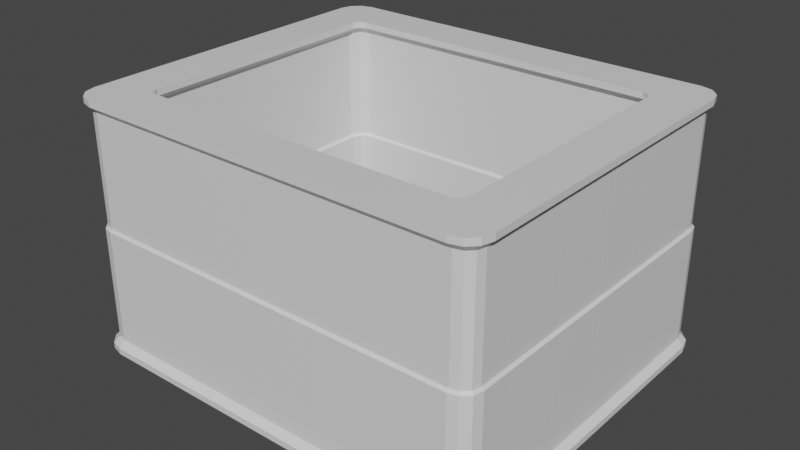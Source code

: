 # Source: vault.blend  (saved by Blender 2.82.7; exported with 4.5.12 LTS)
import bpy
from mathutils import Matrix  # noqa: F401  (used for matrix-valued properties, if any)

bpy.ops.wm.read_factory_settings(use_empty=True)
scene = bpy.context.scene
scene.name = 'Scene'

# ---- collections
col_collection = bpy.data.collections.new('Collection'); scene.collection.children.link(col_collection)

# ---- materials (node trees are filled in below, after node groups)
mat_material = bpy.data.materials.new('Material')
mat_material.alpha_threshold = 0.0
mat_material.use_transparent_shadow = False
mat_material.line_color = (0.0, 0.0, 0.0, 1.0)

# ---- material node trees
mat_material.use_nodes = True; mat_material.node_tree.nodes.clear()
_N = mat_material.node_tree.nodes; _L = mat_material.node_tree.links
n0 = _N.new('ShaderNodeOutputMaterial'); n0.name = 'Material Output'; n0.location = (300, 300)
n1 = _N.new('ShaderNodeBsdfPrincipled'); n1.name = 'Principled BSDF'; n1.location = (10, 300)
n1.distribution = 'GGX'
n1.subsurface_method = 'BURLEY'
n1.inputs[2].default_value = 0.4
n1.inputs[3].default_value = 1.45
n1.inputs[27].default_value = (0.0, 0.0, 0.0, 1.0)
n1.inputs[28].default_value = 1.0
_L.new(n1.outputs[0], n0.inputs[0])
n0.is_active_output = True

# ---- world
world_world = bpy.data.worlds.new('World'); scene.world = world_world
world_world.use_nodes = True; world_world.node_tree.nodes.clear()
_N = world_world.node_tree.nodes; _L = world_world.node_tree.links
n0 = _N.new('ShaderNodeOutputWorld'); n0.name = 'World Output'; n0.location = (300, 300)
n1 = _N.new('ShaderNodeBackground'); n1.name = 'Background'; n1.location = (10, 300)
n1.inputs[0].default_value = (0.05088, 0.05088, 0.05088, 1.0)
_L.new(n1.outputs[0], n0.inputs[0])
n0.is_active_output = True
world_world.color = (0.05088, 0.05088, 0.05088)
world_world.use_sun_shadow = False
world_world.sun_shadow_jitter_overblur = 0.0

# ---- meshes
me_cube = bpy.data.meshes.new('Cube')
me_cube.from_pydata([(0.15, 0.25, -0.15), (-0.15, -0.25, -0.15), (0.18, -0.25, 1.75), (-0.18, -0.25, 1.75), (0.15, -0.25, -0.15), (-0.13, 0.25, 1.65), (-0.13, -0.25, 1.65), (0.13, 0.25, 0.77), (0.13, -0.25, 0.77), (-0.2, -0.25, -0.2), (-0.18, -0.25, 1.7), (-0.18, 0.25, 1.75), (-0.2, -0.25, -0.25), (0.15, -0.25, 0.75), (0.2, -0.25, -0.2), (0.18, 0.25, 1.75), (0.2, -0.25, -0.25), (0.18, -0.25, 1.7), (0.18, 0.25, 1.7), (-0.15, 0.25, 0.75), (-0.15, -0.25, 0.75), (0.13, 0.25, 1.65), (0.13, -0.25, 1.65), (-0.13, -0.25, 0.77), (-0.15, 0.25, -0.15), (-0.13, 0.25, 0.77), (0.2, 0.25, -0.2), (0.2, 0.25, -0.25), (-0.2, 0.25, -0.2), (-0.2, 0.25, -0.25), (-0.18, 0.25, 1.7), (0.15, 0.25, 0.75)], [], [(1, 24, 28, 9), (15, 11, 3, 2), (29, 27, 16, 12), (25, 23, 6, 5), (30, 10, 3, 11), (9, 28, 29, 12), (5, 6, 10, 30), (4, 0, 31, 13), (26, 14, 16, 27), (22, 21, 18, 17), (0, 4, 14, 26), (13, 31, 7, 8), (24, 1, 20, 19), (17, 18, 15, 2), (19, 20, 23, 25), (8, 7, 21, 22), (2, 3, 10, 17), (8, 22, 6, 23), (20, 1, 4, 13), (13, 8, 23, 20), (1, 9, 14, 4), (12, 16, 14, 9), (11, 15, 18, 30), (25, 5, 21, 7), (31, 0, 24, 19), (19, 25, 7, 31), (0, 26, 28, 24), (27, 29, 28, 26), (10, 6, 22, 17), (5, 30, 18, 21)])
_uv = me_cube.uv_layers.new(name='UVMap')
_uv.uv.foreach_set('vector', [0.375, 1.0, 0.375, 0.25, 0.375, 0.25, 0.375, 1.0, 0.625, 0.5, 0.875, 0.5, 0.875, 0.75, 0.625, 0.75, 0.125, 0.5, 0.375, 0.5, 0.375, 0.75, 0.125, 0.75, 0.375, 0.25, 0.375, 1.0, 0.375, 1.0, 0.375, 0.25, 0.625, 0.25, 0.625, 0.0, 0.625, 0.0, 0.625, 0.25, 0.375, 0.0, 0.375, 0.25, 0.375, 0.25, 0.375, 0.0, 0.375, 0.25, 0.375, 1.0, 0.625, 0.0, 0.625, 0.25, 0.375, 0.25, 0.375, 1.0, 0.375, 1.0, 0.375, 0.25, 0.375, 0.5, 0.375, 0.75, 0.375, 0.75, 0.375, 0.5, 0.375, 0.25, 0.375, 1.0, 0.625, 0.0, 0.625, 0.25, 0.375, 0.5, 0.375, 0.75, 0.375, 0.75, 0.375, 0.5, 0.375, 0.25, 0.375, 1.0, 0.375, 1.0, 0.375, 0.25, 0.375, 0.25, 0.375, 1.0, 0.375, 1.0, 0.375, 0.25, 0.625, 0.25, 0.625, 0.0, 0.625, 0.0, 0.625, 0.25, 0.375, 0.25, 0.375, 1.0, 0.375, 1.0, 0.375, 0.25, 0.375, 0.25, 0.375, 1.0, 0.375, 1.0, 0.375, 0.25, 0.625, 0.25, 0.625, 0.0, 0.625, 0.0, 0.625, 0.25, 0.375, 0.25, 0.375, 0.25, 0.375, 1.0, 0.375, 1.0, 0.375, 1.0, 0.375, 1.0, 0.375, 0.25, 0.375, 0.25, 0.375, 0.25, 0.375, 0.25, 0.375, 1.0, 0.375, 1.0, 0.375, 1.0, 0.375, 1.0, 0.375, 0.75, 0.375, 0.25, 0.125, 0.75, 0.375, 0.75, 0.375, 0.75, 0.375, 1.0, 0.625, 0.25, 0.625, 0.0, 0.625, 0.0, 0.625, 0.25, 0.375, 0.25, 0.375, 0.25, 0.375, 1.0, 0.375, 1.0, 0.375, 1.0, 0.375, 1.0, 0.375, 0.25, 0.375, 0.25, 0.375, 0.25, 0.375, 0.25, 0.375, 1.0, 0.375, 1.0, 0.375, 1.0, 0.375, 1.0, 0.375, 0.75, 0.375, 0.25, 0.125, 0.75, 0.375, 0.75, 0.375, 0.75, 0.375, 1.0, 0.625, 0.0, 0.375, 1.0, 0.375, 0.25, 0.625, 0.25, 0.375, 0.25, 0.625, 0.25, 0.625, 0.0, 0.375, 1.0])
me_cube.materials.append(mat_material)
me_cube.use_remesh_preserve_volume = False
me_cube.use_remesh_preserve_attributes = False
me_cube.use_mirror_vertex_groups = False
me_cube.update()
me_cube_005 = bpy.data.meshes.new('Cube.005')
me_cube_005.from_pydata([(0.15, -0.25, -0.15), (-0.13, -0.25, 1.65), (0.13, -0.25, 0.77), (-0.18, -0.25, 1.75), (0.18, -0.25, 1.75), (0.18, -0.25, 1.7), (-0.15, -0.25, 0.75), (0.13, -0.25, 1.65), (-0.15, -0.25, -0.15), (-0.13, -0.25, 0.77), (0.2, -0.25, -0.2), (0.2, -0.25, -0.25), (-0.2, -0.25, -0.2), (-0.2, -0.25, -0.25), (-0.18, -0.25, 1.7), (0.15, -0.25, 0.75), (-0.13, 0.0, 1.65), (-0.18, 0.0, 1.75), (-0.15, 0.0, 0.75), (-0.15, 0.0, -0.15), (-0.13, 0.0, 0.77), (-0.2, 0.0, -0.2), (-0.2, 0.0, -0.25), (-0.18, 0.0, 1.7), (0.1793, -0.1793, -0.15), (0.1651, -0.1651, 0.77), (0.2005, -0.2005, 1.75), (0.2005, -0.2005, 1.7), (0.1651, -0.1651, 1.65), (0.2146, -0.2146, -0.2), (0.2146, -0.2146, -0.25), (0.1793, -0.1793, 0.75), (0.25, -0.15, -0.15), (0.25, -0.13, 0.77), (0.25, -0.18, 1.75), (0.25, -0.18, 1.7), (0.25, -0.13, 1.65), (0.25, -0.2, -0.2), (0.25, -0.2, -0.25), (0.25, -0.15, 0.75), (-0.1126, 0.065, 1.65), (-0.1559, 0.09, 1.75), (-0.1299, 0.075, 0.75), (-0.1299, 0.075, -0.15), (-0.1126, 0.065, 0.77), (-0.1732, 0.1, -0.2), (-0.1732, 0.1, -0.25), (-0.1559, 0.09, 1.7), (-0.065, 0.1126, 1.65), (-0.09, 0.1559, 1.75), (-0.075, 0.1299, 0.75), (-0.075, 0.1299, -0.15), (-0.065, 0.1126, 0.77), (-0.1, 0.1732, -0.2), (-0.1, 0.1732, -0.25), (-0.09, 0.1559, 1.7), (7.451e-09, 0.13, 1.65), (0.0, 0.18, 1.75), (7.451e-09, 0.15, 0.75), (7.451e-09, 0.15, -0.15), (7.451e-09, 0.13, 0.77), (0.0, 0.2, -0.2), (0.0, 0.2, -0.25), (0.0, 0.18, 1.7), (0.25, 0.13, 1.65), (0.25, 0.18, 1.75), (0.25, 0.15, 0.75), (0.25, 0.15, -0.15), (0.25, 0.13, 0.77), (0.25, 0.2, -0.2), (0.25, 0.2, -0.25), (0.25, 0.18, 1.7)], [], [(3, 4, 5, 14), (9, 1, 7, 2), (15, 0, 8, 6), (6, 9, 2, 15), (0, 10, 12, 8), (11, 13, 12, 10), (1, 14, 5, 7), (6, 8, 19, 18), (3, 14, 23, 17), (9, 6, 18, 20), (12, 13, 22, 21), (1, 9, 20, 16), (8, 12, 21, 19), (14, 1, 16, 23), (11, 10, 29, 30), (5, 4, 26, 27), (0, 15, 31, 24), (2, 7, 28, 25), (15, 2, 25, 31), (7, 5, 27, 28), (10, 0, 24, 29), (25, 28, 36, 33), (31, 25, 33, 39), (30, 29, 37, 38), (28, 27, 35, 36), (29, 24, 32, 37), (24, 31, 39, 32), (27, 26, 34, 35), (17, 23, 47, 41), (19, 21, 45, 43), (21, 22, 46, 45), (18, 19, 43, 42), (16, 20, 44, 40), (23, 16, 40, 47), (20, 18, 42, 44), (40, 44, 52, 48), (47, 40, 48, 55), (44, 42, 50, 52), (41, 47, 55, 49), (43, 45, 53, 51), (45, 46, 54, 53), (42, 43, 51, 50), (52, 50, 58, 60), (49, 55, 63, 57), (51, 53, 61, 59), (53, 54, 62, 61), (50, 51, 59, 58), (48, 52, 60, 56), (55, 48, 56, 63), (60, 58, 66, 68), (57, 63, 71, 65), (59, 61, 69, 67), (61, 62, 70, 69), (58, 59, 67, 66), (56, 60, 68, 64), (63, 56, 64, 71), (35, 34, 65, 71), (36, 64, 68, 33), (36, 35, 71, 64), (39, 66, 67, 32), (33, 68, 66, 39), (38, 37, 69, 70), (32, 67, 69, 37), (4, 3, 17, 26), (26, 57, 65, 34), (17, 41, 26), (57, 26, 49), (41, 49, 26), (13, 11, 22), (70, 62, 38), (38, 62, 54, 30), (30, 46, 22, 11), (46, 30, 54)])
_uv = me_cube_005.uv_layers.new(name='UVMap')
_uv.uv.foreach_set('vector', [0.625, 0.25, 0.625, 0.0, 0.625, 0.0, 0.625, 0.25, 0.375, 0.25, 0.375, 0.25, 0.375, 1.0, 0.375, 1.0, 0.375, 1.0, 0.375, 1.0, 0.375, 0.25, 0.375, 0.25, 0.375, 0.25, 0.375, 0.25, 0.375, 1.0, 0.375, 1.0, 0.375, 1.0, 0.375, 1.0, 0.375, 0.75, 0.375, 0.25, 0.125, 0.75, 0.375, 0.75, 0.375, 0.75, 0.375, 1.0, 0.375, 0.25, 0.625, 0.25, 0.625, 0.0, 0.375, 1.0, 0.375, 0.25, 0.375, 0.25, 0.375, 0.25, 0.375, 0.25, 0.625, 0.25, 0.625, 0.25, 0.625, 0.25, 0.625, 0.25, 0.375, 0.25, 0.375, 0.25, 0.375, 0.25, 0.375, 0.25, 0.375, 0.75, 0.375, 0.75, 0.375, 0.75, 0.375, 0.75, 0.375, 0.25, 0.375, 0.25, 0.375, 0.25, 0.375, 0.25, 0.375, 0.25, 0.375, 0.75, 0.375, 0.75, 0.375, 0.25, 0.625, 0.25, 0.375, 0.25, 0.375, 0.25, 0.625, 0.25, 0.125, 0.75, 0.375, 1.0, 0.375, 1.0, 0.125, 0.75, 0.625, 0.0, 0.625, 0.0, 0.625, 0.0, 0.625, 0.0, 0.375, 1.0, 0.375, 1.0, 0.375, 1.0, 0.375, 1.0, 0.375, 1.0, 0.375, 1.0, 0.375, 1.0, 0.375, 1.0, 0.375, 1.0, 0.375, 1.0, 0.375, 1.0, 0.375, 1.0, 0.375, 1.0, 0.625, 0.0, 0.625, 0.0, 0.375, 1.0, 0.375, 1.0, 0.375, 1.0, 0.375, 1.0, 0.375, 1.0, 0.375, 1.0, 0.375, 1.0, 0.375, 1.0, 0.375, 1.0, 0.375, 1.0, 0.375, 1.0, 0.375, 1.0, 0.375, 1.0, 0.125, 0.75, 0.375, 1.0, 0.375, 1.0, 0.125, 0.75, 0.375, 1.0, 0.625, 0.0, 0.625, 0.0, 0.375, 1.0, 0.375, 1.0, 0.375, 1.0, 0.375, 1.0, 0.375, 1.0, 0.375, 1.0, 0.375, 1.0, 0.375, 1.0, 0.375, 1.0, 0.625, 0.0, 0.625, 0.0, 0.625, 0.0, 0.625, 0.0, 0.625, 0.25, 0.625, 0.25, 0.625, 0.25, 0.625, 0.25, 0.375, 0.25, 0.375, 0.75, 0.375, 0.75, 0.375, 0.25, 0.375, 0.75, 0.375, 0.75, 0.375, 0.75, 0.375, 0.75, 0.375, 0.25, 0.375, 0.25, 0.375, 0.25, 0.375, 0.25, 0.375, 0.25, 0.375, 0.25, 0.375, 0.25, 0.375, 0.25, 0.625, 0.25, 0.375, 0.25, 0.375, 0.25, 0.625, 0.25, 0.375, 0.25, 0.375, 0.25, 0.375, 0.25, 0.375, 0.25, 0.375, 0.25, 0.375, 0.25, 0.375, 0.25, 0.375, 0.25, 0.625, 0.25, 0.375, 0.25, 0.375, 0.25, 0.625, 0.25, 0.375, 0.25, 0.375, 0.25, 0.375, 0.25, 0.375, 0.25, 0.625, 0.25, 0.625, 0.25, 0.625, 0.25, 0.625, 0.25, 0.375, 0.25, 0.375, 0.75, 0.375, 0.75, 0.375, 0.25, 0.375, 0.75, 0.375, 0.75, 0.375, 0.75, 0.375, 0.75, 0.375, 0.25, 0.375, 0.25, 0.375, 0.25, 0.375, 0.25, 0.375, 0.25, 0.375, 0.25, 0.375, 0.25, 0.375, 0.25, 0.625, 0.25, 0.625, 0.25, 0.625, 0.25, 0.625, 0.25, 0.375, 0.25, 0.375, 0.75, 0.375, 0.75, 0.375, 0.25, 0.375, 0.75, 0.375, 0.75, 0.375, 0.75, 0.375, 0.75, 0.375, 0.25, 0.375, 0.25, 0.375, 0.25, 0.375, 0.25, 0.375, 0.25, 0.375, 0.25, 0.375, 0.25, 0.375, 0.25, 0.625, 0.25, 0.375, 0.25, 0.375, 0.25, 0.625, 0.25, 0.375, 0.25, 0.375, 0.25, 0.375, 0.25, 0.375, 0.25, 0.625, 0.25, 0.625, 0.25, 0.625, 0.25, 0.625, 0.25, 0.375, 0.25, 0.375, 0.75, 0.375, 0.75, 0.375, 0.25, 0.375, 0.75, 0.375, 0.75, 0.375, 0.75, 0.375, 0.75, 0.375, 0.25, 0.375, 0.25, 0.375, 0.25, 0.375, 0.25, 0.375, 0.25, 0.375, 0.25, 0.375, 0.25, 0.375, 0.25, 0.625, 0.25, 0.375, 0.25, 0.375, 0.25, 0.625, 0.25, 0.625, 0.0, 0.625, 0.0, 0.625, 0.25, 0.625, 0.25, 0.375, 1.0, 0.375, 0.25, 0.375, 0.25, 0.375, 1.0, 0.375, 1.0, 0.625, 0.0, 0.625, 0.25, 0.375, 0.25, 0.375, 1.0, 0.375, 0.25, 0.375, 0.25, 0.375, 1.0, 0.375, 1.0, 0.375, 0.25, 0.375, 0.25, 0.375, 1.0, 0.125, 0.75, 0.375, 1.0, 0.375, 0.75, 0.375, 0.75, 0.375, 1.0, 0.375, 0.25, 0.375, 0.75, 0.375, 1.0, 0.625, 0.0, 0.625, 0.25, 0.625, 0.25, 0.625, 0.0, 0.625, 0.0, 0.625, 0.25, 0.625, 0.25, 0.625, 0.0, 0.625, 0.25, 0.625, 0.25, 0.625, 0.0, 0.625, 0.25, 0.625, 0.0, 0.625, 0.25, 0.625, 0.25, 0.625, 0.25, 0.625, 0.0, 0.375, 0.75, 0.125, 0.75, 0.375, 0.75, 0.375, 0.75, 0.375, 0.75, 0.125, 0.75, 0.125, 0.75, 0.375, 0.75, 0.375, 0.75, 0.125, 0.75, 0.125, 0.75, 0.375, 0.75, 0.375, 0.75, 0.125, 0.75, 0.375, 0.75, 0.125, 0.75, 0.375, 0.75])
me_cube_005.materials.append(mat_material)
me_cube_005.use_remesh_preserve_volume = False
me_cube_005.use_remesh_preserve_attributes = False
me_cube_005.use_mirror_vertex_groups = False
me_cube_005.update()
me_cube_006 = bpy.data.meshes.new('Cube.006')
me_cube_006.from_pydata([(0.15, 0.25, -0.15), (-0.15, -0.25, -0.15), (0.18, -0.25, 1.75), (-0.18, -0.25, 1.75), (0.15, -0.25, -0.15), (-0.13, 0.25, 1.65), (-0.13, -0.25, 1.65), (0.13, 0.25, 0.77), (0.13, -0.25, 0.77), (-0.2, -0.25, -0.2), (-0.18, -0.25, 1.7), (-0.18, 0.25, 1.75), (-0.2, -0.25, -0.25), (0.15, -0.25, 0.75), (0.2, -0.25, -0.2), (0.18, 0.25, 1.75), (0.2, -0.25, -0.25), (0.18, -0.25, 1.7), (0.18, 0.25, 1.7), (-0.15, 0.25, 0.75), (-0.15, -0.25, 0.75), (0.13, 0.25, 1.65), (0.13, -0.25, 1.65), (-0.13, -0.25, 0.77), (-0.15, 0.25, -0.15), (-0.13, 0.25, 0.77), (0.2, 0.25, -0.2), (0.2, 0.25, -0.25), (-0.2, 0.25, -0.2), (-0.2, 0.25, -0.25), (-0.18, 0.25, 1.7), (0.15, 0.25, 0.75)], [], [(1, 24, 28, 9), (15, 11, 3, 2), (29, 27, 16, 12), (25, 23, 6, 5), (30, 10, 3, 11), (9, 28, 29, 12), (5, 6, 10, 30), (4, 0, 31, 13), (26, 14, 16, 27), (22, 21, 18, 17), (0, 4, 14, 26), (13, 31, 7, 8), (24, 1, 20, 19), (17, 18, 15, 2), (19, 20, 23, 25), (8, 7, 21, 22), (2, 3, 10, 17), (8, 22, 6, 23), (20, 1, 4, 13), (13, 8, 23, 20), (1, 9, 14, 4), (12, 16, 14, 9), (11, 15, 18, 30), (25, 5, 21, 7), (31, 0, 24, 19), (19, 25, 7, 31), (0, 26, 28, 24), (27, 29, 28, 26), (10, 6, 22, 17), (5, 30, 18, 21)])
_uv = me_cube_006.uv_layers.new(name='UVMap')
_uv.uv.foreach_set('vector', [0.375, 1.0, 0.375, 0.25, 0.375, 0.25, 0.375, 1.0, 0.625, 0.5, 0.875, 0.5, 0.875, 0.75, 0.625, 0.75, 0.125, 0.5, 0.375, 0.5, 0.375, 0.75, 0.125, 0.75, 0.375, 0.25, 0.375, 1.0, 0.375, 1.0, 0.375, 0.25, 0.625, 0.25, 0.625, 0.0, 0.625, 0.0, 0.625, 0.25, 0.375, 0.0, 0.375, 0.25, 0.375, 0.25, 0.375, 0.0, 0.375, 0.25, 0.375, 1.0, 0.625, 0.0, 0.625, 0.25, 0.375, 0.25, 0.375, 1.0, 0.375, 1.0, 0.375, 0.25, 0.375, 0.5, 0.375, 0.75, 0.375, 0.75, 0.375, 0.5, 0.375, 0.25, 0.375, 1.0, 0.625, 0.0, 0.625, 0.25, 0.375, 0.5, 0.375, 0.75, 0.375, 0.75, 0.375, 0.5, 0.375, 0.25, 0.375, 1.0, 0.375, 1.0, 0.375, 0.25, 0.375, 0.25, 0.375, 1.0, 0.375, 1.0, 0.375, 0.25, 0.625, 0.25, 0.625, 0.0, 0.625, 0.0, 0.625, 0.25, 0.375, 0.25, 0.375, 1.0, 0.375, 1.0, 0.375, 0.25, 0.375, 0.25, 0.375, 1.0, 0.375, 1.0, 0.375, 0.25, 0.625, 0.25, 0.625, 0.0, 0.625, 0.0, 0.625, 0.25, 0.375, 0.25, 0.375, 0.25, 0.375, 1.0, 0.375, 1.0, 0.375, 1.0, 0.375, 1.0, 0.375, 0.25, 0.375, 0.25, 0.375, 0.25, 0.375, 0.25, 0.375, 1.0, 0.375, 1.0, 0.375, 1.0, 0.375, 1.0, 0.375, 0.75, 0.375, 0.25, 0.125, 0.75, 0.375, 0.75, 0.375, 0.75, 0.375, 1.0, 0.625, 0.25, 0.625, 0.0, 0.625, 0.0, 0.625, 0.25, 0.375, 0.25, 0.375, 0.25, 0.375, 1.0, 0.375, 1.0, 0.375, 1.0, 0.375, 1.0, 0.375, 0.25, 0.375, 0.25, 0.375, 0.25, 0.375, 0.25, 0.375, 1.0, 0.375, 1.0, 0.375, 1.0, 0.375, 1.0, 0.375, 0.75, 0.375, 0.25, 0.125, 0.75, 0.375, 0.75, 0.375, 0.75, 0.375, 1.0, 0.625, 0.0, 0.375, 1.0, 0.375, 0.25, 0.625, 0.25, 0.375, 0.25, 0.625, 0.25, 0.625, 0.0, 0.375, 1.0])
me_cube_006.materials.append(mat_material)
me_cube_006.use_remesh_preserve_volume = False
me_cube_006.use_remesh_preserve_attributes = False
me_cube_006.use_mirror_vertex_groups = False
me_cube_006.update()
me_cube_007 = bpy.data.meshes.new('Cube.007')
me_cube_007.from_pydata([(0.15, 0.25, -0.15), (-0.15, -0.25, -0.15), (0.18, -0.25, 1.75), (-0.18, -0.25, 1.75), (0.15, -0.25, -0.15), (-0.13, 0.25, 1.65), (-0.13, -0.25, 1.65), (0.13, 0.25, 0.77), (0.13, -0.25, 0.77), (-0.2, -0.25, -0.2), (-0.18, -0.25, 1.7), (-0.18, 0.25, 1.75), (-0.2, -0.25, -0.25), (0.15, -0.25, 0.75), (0.2, -0.25, -0.2), (0.18, 0.25, 1.75), (0.2, -0.25, -0.25), (0.18, -0.25, 1.7), (0.18, 0.25, 1.7), (-0.15, 0.25, 0.75), (-0.15, -0.25, 0.75), (0.13, 0.25, 1.65), (0.13, -0.25, 1.65), (-0.13, -0.25, 0.77), (-0.15, 0.25, -0.15), (-0.13, 0.25, 0.77), (0.2, 0.25, -0.2), (0.2, 0.25, -0.25), (-0.2, 0.25, -0.2), (-0.2, 0.25, -0.25), (-0.18, 0.25, 1.7), (0.15, 0.25, 0.75)], [], [(1, 24, 28, 9), (15, 11, 3, 2), (29, 27, 16, 12), (25, 23, 6, 5), (30, 10, 3, 11), (9, 28, 29, 12), (5, 6, 10, 30), (4, 0, 31, 13), (26, 14, 16, 27), (22, 21, 18, 17), (0, 4, 14, 26), (13, 31, 7, 8), (24, 1, 20, 19), (17, 18, 15, 2), (19, 20, 23, 25), (8, 7, 21, 22), (2, 3, 10, 17), (8, 22, 6, 23), (20, 1, 4, 13), (13, 8, 23, 20), (1, 9, 14, 4), (12, 16, 14, 9), (11, 15, 18, 30), (25, 5, 21, 7), (31, 0, 24, 19), (19, 25, 7, 31), (0, 26, 28, 24), (27, 29, 28, 26), (10, 6, 22, 17), (5, 30, 18, 21)])
_uv = me_cube_007.uv_layers.new(name='UVMap')
_uv.uv.foreach_set('vector', [0.375, 1.0, 0.375, 0.25, 0.375, 0.25, 0.375, 1.0, 0.625, 0.5, 0.875, 0.5, 0.875, 0.75, 0.625, 0.75, 0.125, 0.5, 0.375, 0.5, 0.375, 0.75, 0.125, 0.75, 0.375, 0.25, 0.375, 1.0, 0.375, 1.0, 0.375, 0.25, 0.625, 0.25, 0.625, 0.0, 0.625, 0.0, 0.625, 0.25, 0.375, 0.0, 0.375, 0.25, 0.375, 0.25, 0.375, 0.0, 0.375, 0.25, 0.375, 1.0, 0.625, 0.0, 0.625, 0.25, 0.375, 0.25, 0.375, 1.0, 0.375, 1.0, 0.375, 0.25, 0.375, 0.5, 0.375, 0.75, 0.375, 0.75, 0.375, 0.5, 0.375, 0.25, 0.375, 1.0, 0.625, 0.0, 0.625, 0.25, 0.375, 0.5, 0.375, 0.75, 0.375, 0.75, 0.375, 0.5, 0.375, 0.25, 0.375, 1.0, 0.375, 1.0, 0.375, 0.25, 0.375, 0.25, 0.375, 1.0, 0.375, 1.0, 0.375, 0.25, 0.625, 0.25, 0.625, 0.0, 0.625, 0.0, 0.625, 0.25, 0.375, 0.25, 0.375, 1.0, 0.375, 1.0, 0.375, 0.25, 0.375, 0.25, 0.375, 1.0, 0.375, 1.0, 0.375, 0.25, 0.625, 0.25, 0.625, 0.0, 0.625, 0.0, 0.625, 0.25, 0.375, 0.25, 0.375, 0.25, 0.375, 1.0, 0.375, 1.0, 0.375, 1.0, 0.375, 1.0, 0.375, 0.25, 0.375, 0.25, 0.375, 0.25, 0.375, 0.25, 0.375, 1.0, 0.375, 1.0, 0.375, 1.0, 0.375, 1.0, 0.375, 0.75, 0.375, 0.25, 0.125, 0.75, 0.375, 0.75, 0.375, 0.75, 0.375, 1.0, 0.625, 0.25, 0.625, 0.0, 0.625, 0.0, 0.625, 0.25, 0.375, 0.25, 0.375, 0.25, 0.375, 1.0, 0.375, 1.0, 0.375, 1.0, 0.375, 1.0, 0.375, 0.25, 0.375, 0.25, 0.375, 0.25, 0.375, 0.25, 0.375, 1.0, 0.375, 1.0, 0.375, 1.0, 0.375, 1.0, 0.375, 0.75, 0.375, 0.25, 0.125, 0.75, 0.375, 0.75, 0.375, 0.75, 0.375, 1.0, 0.625, 0.0, 0.375, 1.0, 0.375, 0.25, 0.625, 0.25, 0.375, 0.25, 0.625, 0.25, 0.625, 0.0, 0.375, 1.0])
me_cube_007.materials.append(mat_material)
me_cube_007.use_remesh_preserve_volume = False
me_cube_007.use_remesh_preserve_attributes = False
me_cube_007.use_mirror_vertex_groups = False
me_cube_007.update()
me_cube_008 = bpy.data.meshes.new('Cube.008')
me_cube_008.from_pydata([(0.15, 0.25, -0.15), (-0.15, -0.25, -0.15), (0.18, -0.25, 1.75), (-0.18, -0.25, 1.75), (0.15, -0.25, -0.15), (-0.13, 0.25, 1.65), (-0.13, -0.25, 1.65), (0.13, 0.25, 0.77), (0.13, -0.25, 0.77), (-0.2, -0.25, -0.2), (-0.18, -0.25, 1.7), (-0.18, 0.25, 1.75), (-0.2, -0.25, -0.25), (0.15, -0.25, 0.75), (0.2, -0.25, -0.2), (0.18, 0.25, 1.75), (0.2, -0.25, -0.25), (0.18, -0.25, 1.7), (0.18, 0.25, 1.7), (-0.15, 0.25, 0.75), (-0.15, -0.25, 0.75), (0.13, 0.25, 1.65), (0.13, -0.25, 1.65), (-0.13, -0.25, 0.77), (-0.15, 0.25, -0.15), (-0.13, 0.25, 0.77), (0.2, 0.25, -0.2), (0.2, 0.25, -0.25), (-0.2, 0.25, -0.2), (-0.2, 0.25, -0.25), (-0.18, 0.25, 1.7), (0.15, 0.25, 0.75)], [], [(1, 24, 28, 9), (15, 11, 3, 2), (29, 27, 16, 12), (25, 23, 6, 5), (30, 10, 3, 11), (9, 28, 29, 12), (5, 6, 10, 30), (4, 0, 31, 13), (26, 14, 16, 27), (22, 21, 18, 17), (0, 4, 14, 26), (13, 31, 7, 8), (24, 1, 20, 19), (17, 18, 15, 2), (19, 20, 23, 25), (8, 7, 21, 22), (2, 3, 10, 17), (8, 22, 6, 23), (20, 1, 4, 13), (13, 8, 23, 20), (1, 9, 14, 4), (12, 16, 14, 9), (11, 15, 18, 30), (25, 5, 21, 7), (31, 0, 24, 19), (19, 25, 7, 31), (0, 26, 28, 24), (27, 29, 28, 26), (10, 6, 22, 17), (5, 30, 18, 21)])
_uv = me_cube_008.uv_layers.new(name='UVMap')
_uv.uv.foreach_set('vector', [0.375, 1.0, 0.375, 0.25, 0.375, 0.25, 0.375, 1.0, 0.625, 0.5, 0.875, 0.5, 0.875, 0.75, 0.625, 0.75, 0.125, 0.5, 0.375, 0.5, 0.375, 0.75, 0.125, 0.75, 0.375, 0.25, 0.375, 1.0, 0.375, 1.0, 0.375, 0.25, 0.625, 0.25, 0.625, 0.0, 0.625, 0.0, 0.625, 0.25, 0.375, 0.0, 0.375, 0.25, 0.375, 0.25, 0.375, 0.0, 0.375, 0.25, 0.375, 1.0, 0.625, 0.0, 0.625, 0.25, 0.375, 0.25, 0.375, 1.0, 0.375, 1.0, 0.375, 0.25, 0.375, 0.5, 0.375, 0.75, 0.375, 0.75, 0.375, 0.5, 0.375, 0.25, 0.375, 1.0, 0.625, 0.0, 0.625, 0.25, 0.375, 0.5, 0.375, 0.75, 0.375, 0.75, 0.375, 0.5, 0.375, 0.25, 0.375, 1.0, 0.375, 1.0, 0.375, 0.25, 0.375, 0.25, 0.375, 1.0, 0.375, 1.0, 0.375, 0.25, 0.625, 0.25, 0.625, 0.0, 0.625, 0.0, 0.625, 0.25, 0.375, 0.25, 0.375, 1.0, 0.375, 1.0, 0.375, 0.25, 0.375, 0.25, 0.375, 1.0, 0.375, 1.0, 0.375, 0.25, 0.625, 0.25, 0.625, 0.0, 0.625, 0.0, 0.625, 0.25, 0.375, 0.25, 0.375, 0.25, 0.375, 1.0, 0.375, 1.0, 0.375, 1.0, 0.375, 1.0, 0.375, 0.25, 0.375, 0.25, 0.375, 0.25, 0.375, 0.25, 0.375, 1.0, 0.375, 1.0, 0.375, 1.0, 0.375, 1.0, 0.375, 0.75, 0.375, 0.25, 0.125, 0.75, 0.375, 0.75, 0.375, 0.75, 0.375, 1.0, 0.625, 0.25, 0.625, 0.0, 0.625, 0.0, 0.625, 0.25, 0.375, 0.25, 0.375, 0.25, 0.375, 1.0, 0.375, 1.0, 0.375, 1.0, 0.375, 1.0, 0.375, 0.25, 0.375, 0.25, 0.375, 0.25, 0.375, 0.25, 0.375, 1.0, 0.375, 1.0, 0.375, 1.0, 0.375, 1.0, 0.375, 0.75, 0.375, 0.25, 0.125, 0.75, 0.375, 0.75, 0.375, 0.75, 0.375, 1.0, 0.625, 0.0, 0.375, 1.0, 0.375, 0.25, 0.625, 0.25, 0.375, 0.25, 0.625, 0.25, 0.625, 0.0, 0.375, 1.0])
me_cube_008.materials.append(mat_material)
me_cube_008.use_remesh_preserve_volume = False
me_cube_008.use_remesh_preserve_attributes = False
me_cube_008.use_mirror_vertex_groups = False
me_cube_008.update()
me_cube_009 = bpy.data.meshes.new('Cube.009')
me_cube_009.from_pydata([(0.15, -0.25, -0.15), (-0.13, -0.25, 1.65), (0.13, -0.25, 0.77), (-0.18, -0.25, 1.75), (0.18, -0.25, 1.75), (0.18, -0.25, 1.7), (-0.15, -0.25, 0.75), (0.13, -0.25, 1.65), (-0.15, -0.25, -0.15), (-0.13, -0.25, 0.77), (0.2, -0.25, -0.2), (0.2, -0.25, -0.25), (-0.2, -0.25, -0.2), (-0.2, -0.25, -0.25), (-0.18, -0.25, 1.7), (0.15, -0.25, 0.75), (-0.13, 0.0, 1.65), (-0.18, 0.0, 1.75), (-0.15, 0.0, 0.75), (-0.15, 0.0, -0.15), (-0.13, 0.0, 0.77), (-0.2, 0.0, -0.2), (-0.2, 0.0, -0.25), (-0.18, 0.0, 1.7), (0.1793, -0.1793, -0.15), (0.1651, -0.1651, 0.77), (0.2005, -0.2005, 1.75), (0.2005, -0.2005, 1.7), (0.1651, -0.1651, 1.65), (0.2146, -0.2146, -0.2), (0.2146, -0.2146, -0.25), (0.1793, -0.1793, 0.75), (0.25, -0.15, -0.15), (0.25, -0.13, 0.77), (0.25, -0.18, 1.75), (0.25, -0.18, 1.7), (0.25, -0.13, 1.65), (0.25, -0.2, -0.2), (0.25, -0.2, -0.25), (0.25, -0.15, 0.75), (-0.1126, 0.065, 1.65), (-0.1559, 0.09, 1.75), (-0.1299, 0.075, 0.75), (-0.1299, 0.075, -0.15), (-0.1126, 0.065, 0.77), (-0.1732, 0.1, -0.2), (-0.1732, 0.1, -0.25), (-0.1559, 0.09, 1.7), (-0.065, 0.1126, 1.65), (-0.09, 0.1559, 1.75), (-0.075, 0.1299, 0.75), (-0.075, 0.1299, -0.15), (-0.065, 0.1126, 0.77), (-0.1, 0.1732, -0.2), (-0.1, 0.1732, -0.25), (-0.09, 0.1559, 1.7), (7.451e-09, 0.13, 1.65), (0.0, 0.18, 1.75), (7.451e-09, 0.15, 0.75), (7.451e-09, 0.15, -0.15), (7.451e-09, 0.13, 0.77), (0.0, 0.2, -0.2), (0.0, 0.2, -0.25), (0.0, 0.18, 1.7), (0.25, 0.13, 1.65), (0.25, 0.18, 1.75), (0.25, 0.15, 0.75), (0.25, 0.15, -0.15), (0.25, 0.13, 0.77), (0.25, 0.2, -0.2), (0.25, 0.2, -0.25), (0.25, 0.18, 1.7)], [], [(3, 4, 5, 14), (9, 1, 7, 2), (15, 0, 8, 6), (6, 9, 2, 15), (0, 10, 12, 8), (11, 13, 12, 10), (1, 14, 5, 7), (6, 8, 19, 18), (3, 14, 23, 17), (9, 6, 18, 20), (12, 13, 22, 21), (1, 9, 20, 16), (8, 12, 21, 19), (14, 1, 16, 23), (11, 10, 29, 30), (5, 4, 26, 27), (0, 15, 31, 24), (2, 7, 28, 25), (15, 2, 25, 31), (7, 5, 27, 28), (10, 0, 24, 29), (25, 28, 36, 33), (31, 25, 33, 39), (30, 29, 37, 38), (28, 27, 35, 36), (29, 24, 32, 37), (24, 31, 39, 32), (27, 26, 34, 35), (17, 23, 47, 41), (19, 21, 45, 43), (21, 22, 46, 45), (18, 19, 43, 42), (16, 20, 44, 40), (23, 16, 40, 47), (20, 18, 42, 44), (40, 44, 52, 48), (47, 40, 48, 55), (44, 42, 50, 52), (41, 47, 55, 49), (43, 45, 53, 51), (45, 46, 54, 53), (42, 43, 51, 50), (52, 50, 58, 60), (49, 55, 63, 57), (51, 53, 61, 59), (53, 54, 62, 61), (50, 51, 59, 58), (48, 52, 60, 56), (55, 48, 56, 63), (60, 58, 66, 68), (57, 63, 71, 65), (59, 61, 69, 67), (61, 62, 70, 69), (58, 59, 67, 66), (56, 60, 68, 64), (63, 56, 64, 71), (35, 34, 65, 71), (36, 64, 68, 33), (36, 35, 71, 64), (39, 66, 67, 32), (33, 68, 66, 39), (38, 37, 69, 70), (32, 67, 69, 37), (4, 3, 17, 26), (26, 57, 65, 34), (17, 41, 26), (57, 26, 49), (41, 49, 26), (13, 11, 22), (70, 62, 38), (38, 62, 54, 30), (30, 46, 22, 11), (46, 30, 54)])
_uv = me_cube_009.uv_layers.new(name='UVMap')
_uv.uv.foreach_set('vector', [0.625, 0.25, 0.625, 0.0, 0.625, 0.0, 0.625, 0.25, 0.375, 0.25, 0.375, 0.25, 0.375, 1.0, 0.375, 1.0, 0.375, 1.0, 0.375, 1.0, 0.375, 0.25, 0.375, 0.25, 0.375, 0.25, 0.375, 0.25, 0.375, 1.0, 0.375, 1.0, 0.375, 1.0, 0.375, 1.0, 0.375, 0.75, 0.375, 0.25, 0.125, 0.75, 0.375, 0.75, 0.375, 0.75, 0.375, 1.0, 0.375, 0.25, 0.625, 0.25, 0.625, 0.0, 0.375, 1.0, 0.375, 0.25, 0.375, 0.25, 0.375, 0.25, 0.375, 0.25, 0.625, 0.25, 0.625, 0.25, 0.625, 0.25, 0.625, 0.25, 0.375, 0.25, 0.375, 0.25, 0.375, 0.25, 0.375, 0.25, 0.375, 0.75, 0.375, 0.75, 0.375, 0.75, 0.375, 0.75, 0.375, 0.25, 0.375, 0.25, 0.375, 0.25, 0.375, 0.25, 0.375, 0.25, 0.375, 0.75, 0.375, 0.75, 0.375, 0.25, 0.625, 0.25, 0.375, 0.25, 0.375, 0.25, 0.625, 0.25, 0.125, 0.75, 0.375, 1.0, 0.375, 1.0, 0.125, 0.75, 0.625, 0.0, 0.625, 0.0, 0.625, 0.0, 0.625, 0.0, 0.375, 1.0, 0.375, 1.0, 0.375, 1.0, 0.375, 1.0, 0.375, 1.0, 0.375, 1.0, 0.375, 1.0, 0.375, 1.0, 0.375, 1.0, 0.375, 1.0, 0.375, 1.0, 0.375, 1.0, 0.375, 1.0, 0.625, 0.0, 0.625, 0.0, 0.375, 1.0, 0.375, 1.0, 0.375, 1.0, 0.375, 1.0, 0.375, 1.0, 0.375, 1.0, 0.375, 1.0, 0.375, 1.0, 0.375, 1.0, 0.375, 1.0, 0.375, 1.0, 0.375, 1.0, 0.375, 1.0, 0.125, 0.75, 0.375, 1.0, 0.375, 1.0, 0.125, 0.75, 0.375, 1.0, 0.625, 0.0, 0.625, 0.0, 0.375, 1.0, 0.375, 1.0, 0.375, 1.0, 0.375, 1.0, 0.375, 1.0, 0.375, 1.0, 0.375, 1.0, 0.375, 1.0, 0.375, 1.0, 0.625, 0.0, 0.625, 0.0, 0.625, 0.0, 0.625, 0.0, 0.625, 0.25, 0.625, 0.25, 0.625, 0.25, 0.625, 0.25, 0.375, 0.25, 0.375, 0.75, 0.375, 0.75, 0.375, 0.25, 0.375, 0.75, 0.375, 0.75, 0.375, 0.75, 0.375, 0.75, 0.375, 0.25, 0.375, 0.25, 0.375, 0.25, 0.375, 0.25, 0.375, 0.25, 0.375, 0.25, 0.375, 0.25, 0.375, 0.25, 0.625, 0.25, 0.375, 0.25, 0.375, 0.25, 0.625, 0.25, 0.375, 0.25, 0.375, 0.25, 0.375, 0.25, 0.375, 0.25, 0.375, 0.25, 0.375, 0.25, 0.375, 0.25, 0.375, 0.25, 0.625, 0.25, 0.375, 0.25, 0.375, 0.25, 0.625, 0.25, 0.375, 0.25, 0.375, 0.25, 0.375, 0.25, 0.375, 0.25, 0.625, 0.25, 0.625, 0.25, 0.625, 0.25, 0.625, 0.25, 0.375, 0.25, 0.375, 0.75, 0.375, 0.75, 0.375, 0.25, 0.375, 0.75, 0.375, 0.75, 0.375, 0.75, 0.375, 0.75, 0.375, 0.25, 0.375, 0.25, 0.375, 0.25, 0.375, 0.25, 0.375, 0.25, 0.375, 0.25, 0.375, 0.25, 0.375, 0.25, 0.625, 0.25, 0.625, 0.25, 0.625, 0.25, 0.625, 0.25, 0.375, 0.25, 0.375, 0.75, 0.375, 0.75, 0.375, 0.25, 0.375, 0.75, 0.375, 0.75, 0.375, 0.75, 0.375, 0.75, 0.375, 0.25, 0.375, 0.25, 0.375, 0.25, 0.375, 0.25, 0.375, 0.25, 0.375, 0.25, 0.375, 0.25, 0.375, 0.25, 0.625, 0.25, 0.375, 0.25, 0.375, 0.25, 0.625, 0.25, 0.375, 0.25, 0.375, 0.25, 0.375, 0.25, 0.375, 0.25, 0.625, 0.25, 0.625, 0.25, 0.625, 0.25, 0.625, 0.25, 0.375, 0.25, 0.375, 0.75, 0.375, 0.75, 0.375, 0.25, 0.375, 0.75, 0.375, 0.75, 0.375, 0.75, 0.375, 0.75, 0.375, 0.25, 0.375, 0.25, 0.375, 0.25, 0.375, 0.25, 0.375, 0.25, 0.375, 0.25, 0.375, 0.25, 0.375, 0.25, 0.625, 0.25, 0.375, 0.25, 0.375, 0.25, 0.625, 0.25, 0.625, 0.0, 0.625, 0.0, 0.625, 0.25, 0.625, 0.25, 0.375, 1.0, 0.375, 0.25, 0.375, 0.25, 0.375, 1.0, 0.375, 1.0, 0.625, 0.0, 0.625, 0.25, 0.375, 0.25, 0.375, 1.0, 0.375, 0.25, 0.375, 0.25, 0.375, 1.0, 0.375, 1.0, 0.375, 0.25, 0.375, 0.25, 0.375, 1.0, 0.125, 0.75, 0.375, 1.0, 0.375, 0.75, 0.375, 0.75, 0.375, 1.0, 0.375, 0.25, 0.375, 0.75, 0.375, 1.0, 0.625, 0.0, 0.625, 0.25, 0.625, 0.25, 0.625, 0.0, 0.625, 0.0, 0.625, 0.25, 0.625, 0.25, 0.625, 0.0, 0.625, 0.25, 0.625, 0.25, 0.625, 0.0, 0.625, 0.25, 0.625, 0.0, 0.625, 0.25, 0.625, 0.25, 0.625, 0.25, 0.625, 0.0, 0.375, 0.75, 0.125, 0.75, 0.375, 0.75, 0.375, 0.75, 0.375, 0.75, 0.125, 0.75, 0.125, 0.75, 0.375, 0.75, 0.375, 0.75, 0.125, 0.75, 0.125, 0.75, 0.375, 0.75, 0.375, 0.75, 0.125, 0.75, 0.375, 0.75, 0.125, 0.75, 0.375, 0.75])
me_cube_009.materials.append(mat_material)
me_cube_009.use_remesh_preserve_volume = False
me_cube_009.use_remesh_preserve_attributes = False
me_cube_009.use_mirror_vertex_groups = False
me_cube_009.update()
me_cube_001 = bpy.data.meshes.new('Cube.001')
me_cube_001.from_pydata([(0.15, 0.25, -0.15), (-0.15, -0.25, -0.15), (0.18, -0.25, 1.75), (-0.18, -0.25, 1.75), (0.15, -0.25, -0.15), (-0.13, 0.25, 1.65), (-0.13, -0.25, 1.65), (0.13, 0.25, 0.77), (0.13, -0.25, 0.77), (-0.2, -0.25, -0.2), (-0.18, -0.25, 1.7), (-0.18, 0.25, 1.75), (-0.2, -0.25, -0.25), (0.15, -0.25, 0.75), (0.2, -0.25, -0.2), (0.18, 0.25, 1.75), (0.2, -0.25, -0.25), (0.18, -0.25, 1.7), (0.18, 0.25, 1.7), (-0.15, 0.25, 0.75), (-0.15, -0.25, 0.75), (0.13, 0.25, 1.65), (0.13, -0.25, 1.65), (-0.13, -0.25, 0.77), (-0.15, 0.25, -0.15), (-0.13, 0.25, 0.77), (0.2, 0.25, -0.2), (0.2, 0.25, -0.25), (-0.2, 0.25, -0.2), (-0.2, 0.25, -0.25), (-0.18, 0.25, 1.7), (0.15, 0.25, 0.75)], [], [(1, 24, 28, 9), (15, 11, 3, 2), (29, 27, 16, 12), (25, 23, 6, 5), (30, 10, 3, 11), (9, 28, 29, 12), (5, 6, 10, 30), (4, 0, 31, 13), (26, 14, 16, 27), (22, 21, 18, 17), (0, 4, 14, 26), (13, 31, 7, 8), (24, 1, 20, 19), (17, 18, 15, 2), (19, 20, 23, 25), (8, 7, 21, 22), (2, 3, 10, 17), (8, 22, 6, 23), (20, 1, 4, 13), (13, 8, 23, 20), (1, 9, 14, 4), (12, 16, 14, 9), (11, 15, 18, 30), (25, 5, 21, 7), (31, 0, 24, 19), (19, 25, 7, 31), (0, 26, 28, 24), (27, 29, 28, 26), (10, 6, 22, 17), (5, 30, 18, 21)])
_uv = me_cube_001.uv_layers.new(name='UVMap')
_uv.uv.foreach_set('vector', [0.375, 1.0, 0.375, 0.25, 0.375, 0.25, 0.375, 1.0, 0.625, 0.5, 0.875, 0.5, 0.875, 0.75, 0.625, 0.75, 0.125, 0.5, 0.375, 0.5, 0.375, 0.75, 0.125, 0.75, 0.375, 0.25, 0.375, 1.0, 0.375, 1.0, 0.375, 0.25, 0.625, 0.25, 0.625, 0.0, 0.625, 0.0, 0.625, 0.25, 0.375, 0.0, 0.375, 0.25, 0.375, 0.25, 0.375, 0.0, 0.375, 0.25, 0.375, 1.0, 0.625, 0.0, 0.625, 0.25, 0.375, 0.25, 0.375, 1.0, 0.375, 1.0, 0.375, 0.25, 0.375, 0.5, 0.375, 0.75, 0.375, 0.75, 0.375, 0.5, 0.375, 0.25, 0.375, 1.0, 0.625, 0.0, 0.625, 0.25, 0.375, 0.5, 0.375, 0.75, 0.375, 0.75, 0.375, 0.5, 0.375, 0.25, 0.375, 1.0, 0.375, 1.0, 0.375, 0.25, 0.375, 0.25, 0.375, 1.0, 0.375, 1.0, 0.375, 0.25, 0.625, 0.25, 0.625, 0.0, 0.625, 0.0, 0.625, 0.25, 0.375, 0.25, 0.375, 1.0, 0.375, 1.0, 0.375, 0.25, 0.375, 0.25, 0.375, 1.0, 0.375, 1.0, 0.375, 0.25, 0.625, 0.25, 0.625, 0.0, 0.625, 0.0, 0.625, 0.25, 0.375, 0.25, 0.375, 0.25, 0.375, 1.0, 0.375, 1.0, 0.375, 1.0, 0.375, 1.0, 0.375, 0.25, 0.375, 0.25, 0.375, 0.25, 0.375, 0.25, 0.375, 1.0, 0.375, 1.0, 0.375, 1.0, 0.375, 1.0, 0.375, 0.75, 0.375, 0.25, 0.125, 0.75, 0.375, 0.75, 0.375, 0.75, 0.375, 1.0, 0.625, 0.25, 0.625, 0.0, 0.625, 0.0, 0.625, 0.25, 0.375, 0.25, 0.375, 0.25, 0.375, 1.0, 0.375, 1.0, 0.375, 1.0, 0.375, 1.0, 0.375, 0.25, 0.375, 0.25, 0.375, 0.25, 0.375, 0.25, 0.375, 1.0, 0.375, 1.0, 0.375, 1.0, 0.375, 1.0, 0.375, 0.75, 0.375, 0.25, 0.125, 0.75, 0.375, 0.75, 0.375, 0.75, 0.375, 1.0, 0.625, 0.0, 0.375, 1.0, 0.375, 0.25, 0.625, 0.25, 0.375, 0.25, 0.625, 0.25, 0.625, 0.0, 0.375, 1.0])
me_cube_001.materials.append(mat_material)
me_cube_001.use_remesh_preserve_volume = False
me_cube_001.use_remesh_preserve_attributes = False
me_cube_001.use_mirror_vertex_groups = False
me_cube_001.update()
me_cube_002 = bpy.data.meshes.new('Cube.002')
me_cube_002.from_pydata([(0.15, -0.25, -0.15), (-0.13, -0.25, 1.65), (0.13, -0.25, 0.77), (-0.18, -0.25, 1.75), (0.18, -0.25, 1.75), (0.18, -0.25, 1.7), (-0.15, -0.25, 0.75), (0.13, -0.25, 1.65), (-0.15, -0.25, -0.15), (-0.13, -0.25, 0.77), (0.2, -0.25, -0.2), (0.2, -0.25, -0.25), (-0.2, -0.25, -0.2), (-0.2, -0.25, -0.25), (-0.18, -0.25, 1.7), (0.15, -0.25, 0.75), (-0.13, 0.0, 1.65), (-0.18, 0.0, 1.75), (-0.15, 0.0, 0.75), (-0.15, 0.0, -0.15), (-0.13, 0.0, 0.77), (-0.2, 0.0, -0.2), (-0.2, 0.0, -0.25), (-0.18, 0.0, 1.7), (0.1793, -0.1793, -0.15), (0.1651, -0.1651, 0.77), (0.2005, -0.2005, 1.75), (0.2005, -0.2005, 1.7), (0.1651, -0.1651, 1.65), (0.2146, -0.2146, -0.2), (0.2146, -0.2146, -0.25), (0.1793, -0.1793, 0.75), (0.25, -0.15, -0.15), (0.25, -0.13, 0.77), (0.25, -0.18, 1.75), (0.25, -0.18, 1.7), (0.25, -0.13, 1.65), (0.25, -0.2, -0.2), (0.25, -0.2, -0.25), (0.25, -0.15, 0.75), (-0.1126, 0.065, 1.65), (-0.1559, 0.09, 1.75), (-0.1299, 0.075, 0.75), (-0.1299, 0.075, -0.15), (-0.1126, 0.065, 0.77), (-0.1732, 0.1, -0.2), (-0.1732, 0.1, -0.25), (-0.1559, 0.09, 1.7), (-0.065, 0.1126, 1.65), (-0.09, 0.1559, 1.75), (-0.075, 0.1299, 0.75), (-0.075, 0.1299, -0.15), (-0.065, 0.1126, 0.77), (-0.1, 0.1732, -0.2), (-0.1, 0.1732, -0.25), (-0.09, 0.1559, 1.7), (7.451e-09, 0.13, 1.65), (0.0, 0.18, 1.75), (7.451e-09, 0.15, 0.75), (7.451e-09, 0.15, -0.15), (7.451e-09, 0.13, 0.77), (0.0, 0.2, -0.2), (0.0, 0.2, -0.25), (0.0, 0.18, 1.7), (0.25, 0.13, 1.65), (0.25, 0.18, 1.75), (0.25, 0.15, 0.75), (0.25, 0.15, -0.15), (0.25, 0.13, 0.77), (0.25, 0.2, -0.2), (0.25, 0.2, -0.25), (0.25, 0.18, 1.7)], [], [(3, 4, 5, 14), (9, 1, 7, 2), (15, 0, 8, 6), (6, 9, 2, 15), (0, 10, 12, 8), (11, 13, 12, 10), (1, 14, 5, 7), (6, 8, 19, 18), (3, 14, 23, 17), (9, 6, 18, 20), (12, 13, 22, 21), (1, 9, 20, 16), (8, 12, 21, 19), (14, 1, 16, 23), (11, 10, 29, 30), (5, 4, 26, 27), (0, 15, 31, 24), (2, 7, 28, 25), (15, 2, 25, 31), (7, 5, 27, 28), (10, 0, 24, 29), (25, 28, 36, 33), (31, 25, 33, 39), (30, 29, 37, 38), (28, 27, 35, 36), (29, 24, 32, 37), (24, 31, 39, 32), (27, 26, 34, 35), (17, 23, 47, 41), (19, 21, 45, 43), (21, 22, 46, 45), (18, 19, 43, 42), (16, 20, 44, 40), (23, 16, 40, 47), (20, 18, 42, 44), (40, 44, 52, 48), (47, 40, 48, 55), (44, 42, 50, 52), (41, 47, 55, 49), (43, 45, 53, 51), (45, 46, 54, 53), (42, 43, 51, 50), (52, 50, 58, 60), (49, 55, 63, 57), (51, 53, 61, 59), (53, 54, 62, 61), (50, 51, 59, 58), (48, 52, 60, 56), (55, 48, 56, 63), (60, 58, 66, 68), (57, 63, 71, 65), (59, 61, 69, 67), (61, 62, 70, 69), (58, 59, 67, 66), (56, 60, 68, 64), (63, 56, 64, 71), (35, 34, 65, 71), (36, 64, 68, 33), (36, 35, 71, 64), (39, 66, 67, 32), (33, 68, 66, 39), (38, 37, 69, 70), (32, 67, 69, 37), (4, 3, 17, 26), (26, 57, 65, 34), (17, 41, 26), (57, 26, 49), (41, 49, 26), (13, 11, 22), (70, 62, 38), (38, 62, 54, 30), (30, 46, 22, 11), (46, 30, 54)])
_uv = me_cube_002.uv_layers.new(name='UVMap')
_uv.uv.foreach_set('vector', [0.625, 0.25, 0.625, 0.0, 0.625, 0.0, 0.625, 0.25, 0.375, 0.25, 0.375, 0.25, 0.375, 1.0, 0.375, 1.0, 0.375, 1.0, 0.375, 1.0, 0.375, 0.25, 0.375, 0.25, 0.375, 0.25, 0.375, 0.25, 0.375, 1.0, 0.375, 1.0, 0.375, 1.0, 0.375, 1.0, 0.375, 0.75, 0.375, 0.25, 0.125, 0.75, 0.375, 0.75, 0.375, 0.75, 0.375, 1.0, 0.375, 0.25, 0.625, 0.25, 0.625, 0.0, 0.375, 1.0, 0.375, 0.25, 0.375, 0.25, 0.375, 0.25, 0.375, 0.25, 0.625, 0.25, 0.625, 0.25, 0.625, 0.25, 0.625, 0.25, 0.375, 0.25, 0.375, 0.25, 0.375, 0.25, 0.375, 0.25, 0.375, 0.75, 0.375, 0.75, 0.375, 0.75, 0.375, 0.75, 0.375, 0.25, 0.375, 0.25, 0.375, 0.25, 0.375, 0.25, 0.375, 0.25, 0.375, 0.75, 0.375, 0.75, 0.375, 0.25, 0.625, 0.25, 0.375, 0.25, 0.375, 0.25, 0.625, 0.25, 0.125, 0.75, 0.375, 1.0, 0.375, 1.0, 0.125, 0.75, 0.625, 0.0, 0.625, 0.0, 0.625, 0.0, 0.625, 0.0, 0.375, 1.0, 0.375, 1.0, 0.375, 1.0, 0.375, 1.0, 0.375, 1.0, 0.375, 1.0, 0.375, 1.0, 0.375, 1.0, 0.375, 1.0, 0.375, 1.0, 0.375, 1.0, 0.375, 1.0, 0.375, 1.0, 0.625, 0.0, 0.625, 0.0, 0.375, 1.0, 0.375, 1.0, 0.375, 1.0, 0.375, 1.0, 0.375, 1.0, 0.375, 1.0, 0.375, 1.0, 0.375, 1.0, 0.375, 1.0, 0.375, 1.0, 0.375, 1.0, 0.375, 1.0, 0.375, 1.0, 0.125, 0.75, 0.375, 1.0, 0.375, 1.0, 0.125, 0.75, 0.375, 1.0, 0.625, 0.0, 0.625, 0.0, 0.375, 1.0, 0.375, 1.0, 0.375, 1.0, 0.375, 1.0, 0.375, 1.0, 0.375, 1.0, 0.375, 1.0, 0.375, 1.0, 0.375, 1.0, 0.625, 0.0, 0.625, 0.0, 0.625, 0.0, 0.625, 0.0, 0.625, 0.25, 0.625, 0.25, 0.625, 0.25, 0.625, 0.25, 0.375, 0.25, 0.375, 0.75, 0.375, 0.75, 0.375, 0.25, 0.375, 0.75, 0.375, 0.75, 0.375, 0.75, 0.375, 0.75, 0.375, 0.25, 0.375, 0.25, 0.375, 0.25, 0.375, 0.25, 0.375, 0.25, 0.375, 0.25, 0.375, 0.25, 0.375, 0.25, 0.625, 0.25, 0.375, 0.25, 0.375, 0.25, 0.625, 0.25, 0.375, 0.25, 0.375, 0.25, 0.375, 0.25, 0.375, 0.25, 0.375, 0.25, 0.375, 0.25, 0.375, 0.25, 0.375, 0.25, 0.625, 0.25, 0.375, 0.25, 0.375, 0.25, 0.625, 0.25, 0.375, 0.25, 0.375, 0.25, 0.375, 0.25, 0.375, 0.25, 0.625, 0.25, 0.625, 0.25, 0.625, 0.25, 0.625, 0.25, 0.375, 0.25, 0.375, 0.75, 0.375, 0.75, 0.375, 0.25, 0.375, 0.75, 0.375, 0.75, 0.375, 0.75, 0.375, 0.75, 0.375, 0.25, 0.375, 0.25, 0.375, 0.25, 0.375, 0.25, 0.375, 0.25, 0.375, 0.25, 0.375, 0.25, 0.375, 0.25, 0.625, 0.25, 0.625, 0.25, 0.625, 0.25, 0.625, 0.25, 0.375, 0.25, 0.375, 0.75, 0.375, 0.75, 0.375, 0.25, 0.375, 0.75, 0.375, 0.75, 0.375, 0.75, 0.375, 0.75, 0.375, 0.25, 0.375, 0.25, 0.375, 0.25, 0.375, 0.25, 0.375, 0.25, 0.375, 0.25, 0.375, 0.25, 0.375, 0.25, 0.625, 0.25, 0.375, 0.25, 0.375, 0.25, 0.625, 0.25, 0.375, 0.25, 0.375, 0.25, 0.375, 0.25, 0.375, 0.25, 0.625, 0.25, 0.625, 0.25, 0.625, 0.25, 0.625, 0.25, 0.375, 0.25, 0.375, 0.75, 0.375, 0.75, 0.375, 0.25, 0.375, 0.75, 0.375, 0.75, 0.375, 0.75, 0.375, 0.75, 0.375, 0.25, 0.375, 0.25, 0.375, 0.25, 0.375, 0.25, 0.375, 0.25, 0.375, 0.25, 0.375, 0.25, 0.375, 0.25, 0.625, 0.25, 0.375, 0.25, 0.375, 0.25, 0.625, 0.25, 0.625, 0.0, 0.625, 0.0, 0.625, 0.25, 0.625, 0.25, 0.375, 1.0, 0.375, 0.25, 0.375, 0.25, 0.375, 1.0, 0.375, 1.0, 0.625, 0.0, 0.625, 0.25, 0.375, 0.25, 0.375, 1.0, 0.375, 0.25, 0.375, 0.25, 0.375, 1.0, 0.375, 1.0, 0.375, 0.25, 0.375, 0.25, 0.375, 1.0, 0.125, 0.75, 0.375, 1.0, 0.375, 0.75, 0.375, 0.75, 0.375, 1.0, 0.375, 0.25, 0.375, 0.75, 0.375, 1.0, 0.625, 0.0, 0.625, 0.25, 0.625, 0.25, 0.625, 0.0, 0.625, 0.0, 0.625, 0.25, 0.625, 0.25, 0.625, 0.0, 0.625, 0.25, 0.625, 0.25, 0.625, 0.0, 0.625, 0.25, 0.625, 0.0, 0.625, 0.25, 0.625, 0.25, 0.625, 0.25, 0.625, 0.0, 0.375, 0.75, 0.125, 0.75, 0.375, 0.75, 0.375, 0.75, 0.375, 0.75, 0.125, 0.75, 0.125, 0.75, 0.375, 0.75, 0.375, 0.75, 0.125, 0.75, 0.125, 0.75, 0.375, 0.75, 0.375, 0.75, 0.125, 0.75, 0.375, 0.75, 0.125, 0.75, 0.375, 0.75])
me_cube_002.materials.append(mat_material)
me_cube_002.use_remesh_preserve_volume = False
me_cube_002.use_remesh_preserve_attributes = False
me_cube_002.use_mirror_vertex_groups = False
me_cube_002.update()
me_cube_003 = bpy.data.meshes.new('Cube.003')
me_cube_003.from_pydata([(0.15, 0.25, -0.15), (-0.15, -0.25, -0.15), (0.18, -0.25, 1.75), (-0.18, -0.25, 1.75), (0.15, -0.25, -0.15), (-0.13, 0.25, 1.65), (-0.13, -0.25, 1.65), (0.13, 0.25, 0.77), (0.13, -0.25, 0.77), (-0.2, -0.25, -0.2), (-0.18, -0.25, 1.7), (-0.18, 0.25, 1.75), (-0.2, -0.25, -0.25), (0.15, -0.25, 0.75), (0.2, -0.25, -0.2), (0.18, 0.25, 1.75), (0.2, -0.25, -0.25), (0.18, -0.25, 1.7), (0.18, 0.25, 1.7), (-0.15, 0.25, 0.75), (-0.15, -0.25, 0.75), (0.13, 0.25, 1.65), (0.13, -0.25, 1.65), (-0.13, -0.25, 0.77), (-0.15, 0.25, -0.15), (-0.13, 0.25, 0.77), (0.2, 0.25, -0.2), (0.2, 0.25, -0.25), (-0.2, 0.25, -0.2), (-0.2, 0.25, -0.25), (-0.18, 0.25, 1.7), (0.15, 0.25, 0.75)], [], [(1, 24, 28, 9), (15, 11, 3, 2), (29, 27, 16, 12), (25, 23, 6, 5), (30, 10, 3, 11), (9, 28, 29, 12), (5, 6, 10, 30), (4, 0, 31, 13), (26, 14, 16, 27), (22, 21, 18, 17), (0, 4, 14, 26), (13, 31, 7, 8), (24, 1, 20, 19), (17, 18, 15, 2), (19, 20, 23, 25), (8, 7, 21, 22), (2, 3, 10, 17), (8, 22, 6, 23), (20, 1, 4, 13), (13, 8, 23, 20), (1, 9, 14, 4), (12, 16, 14, 9), (11, 15, 18, 30), (25, 5, 21, 7), (31, 0, 24, 19), (19, 25, 7, 31), (0, 26, 28, 24), (27, 29, 28, 26), (10, 6, 22, 17), (5, 30, 18, 21)])
_uv = me_cube_003.uv_layers.new(name='UVMap')
_uv.uv.foreach_set('vector', [0.375, 1.0, 0.375, 0.25, 0.375, 0.25, 0.375, 1.0, 0.625, 0.5, 0.875, 0.5, 0.875, 0.75, 0.625, 0.75, 0.125, 0.5, 0.375, 0.5, 0.375, 0.75, 0.125, 0.75, 0.375, 0.25, 0.375, 1.0, 0.375, 1.0, 0.375, 0.25, 0.625, 0.25, 0.625, 0.0, 0.625, 0.0, 0.625, 0.25, 0.375, 0.0, 0.375, 0.25, 0.375, 0.25, 0.375, 0.0, 0.375, 0.25, 0.375, 1.0, 0.625, 0.0, 0.625, 0.25, 0.375, 0.25, 0.375, 1.0, 0.375, 1.0, 0.375, 0.25, 0.375, 0.5, 0.375, 0.75, 0.375, 0.75, 0.375, 0.5, 0.375, 0.25, 0.375, 1.0, 0.625, 0.0, 0.625, 0.25, 0.375, 0.5, 0.375, 0.75, 0.375, 0.75, 0.375, 0.5, 0.375, 0.25, 0.375, 1.0, 0.375, 1.0, 0.375, 0.25, 0.375, 0.25, 0.375, 1.0, 0.375, 1.0, 0.375, 0.25, 0.625, 0.25, 0.625, 0.0, 0.625, 0.0, 0.625, 0.25, 0.375, 0.25, 0.375, 1.0, 0.375, 1.0, 0.375, 0.25, 0.375, 0.25, 0.375, 1.0, 0.375, 1.0, 0.375, 0.25, 0.625, 0.25, 0.625, 0.0, 0.625, 0.0, 0.625, 0.25, 0.375, 0.25, 0.375, 0.25, 0.375, 1.0, 0.375, 1.0, 0.375, 1.0, 0.375, 1.0, 0.375, 0.25, 0.375, 0.25, 0.375, 0.25, 0.375, 0.25, 0.375, 1.0, 0.375, 1.0, 0.375, 1.0, 0.375, 1.0, 0.375, 0.75, 0.375, 0.25, 0.125, 0.75, 0.375, 0.75, 0.375, 0.75, 0.375, 1.0, 0.625, 0.25, 0.625, 0.0, 0.625, 0.0, 0.625, 0.25, 0.375, 0.25, 0.375, 0.25, 0.375, 1.0, 0.375, 1.0, 0.375, 1.0, 0.375, 1.0, 0.375, 0.25, 0.375, 0.25, 0.375, 0.25, 0.375, 0.25, 0.375, 1.0, 0.375, 1.0, 0.375, 1.0, 0.375, 1.0, 0.375, 0.75, 0.375, 0.25, 0.125, 0.75, 0.375, 0.75, 0.375, 0.75, 0.375, 1.0, 0.625, 0.0, 0.375, 1.0, 0.375, 0.25, 0.625, 0.25, 0.375, 0.25, 0.625, 0.25, 0.625, 0.0, 0.375, 1.0])
me_cube_003.materials.append(mat_material)
me_cube_003.use_remesh_preserve_volume = False
me_cube_003.use_remesh_preserve_attributes = False
me_cube_003.use_mirror_vertex_groups = False
me_cube_003.update()
me_cube_004 = bpy.data.meshes.new('Cube.004')
me_cube_004.from_pydata([(0.15, 0.25, -0.15), (-0.15, -0.25, -0.15), (0.18, -0.25, 1.75), (-0.18, -0.25, 1.75), (0.15, -0.25, -0.15), (-0.13, 0.25, 1.65), (-0.13, -0.25, 1.65), (0.13, 0.25, 0.77), (0.13, -0.25, 0.77), (-0.2, -0.25, -0.2), (-0.18, -0.25, 1.7), (-0.18, 0.25, 1.75), (-0.2, -0.25, -0.25), (0.15, -0.25, 0.75), (0.2, -0.25, -0.2), (0.18, 0.25, 1.75), (0.2, -0.25, -0.25), (0.18, -0.25, 1.7), (0.18, 0.25, 1.7), (-0.15, 0.25, 0.75), (-0.15, -0.25, 0.75), (0.13, 0.25, 1.65), (0.13, -0.25, 1.65), (-0.13, -0.25, 0.77), (-0.15, 0.25, -0.15), (-0.13, 0.25, 0.77), (0.2, 0.25, -0.2), (0.2, 0.25, -0.25), (-0.2, 0.25, -0.2), (-0.2, 0.25, -0.25), (-0.18, 0.25, 1.7), (0.15, 0.25, 0.75)], [], [(1, 24, 28, 9), (15, 11, 3, 2), (29, 27, 16, 12), (25, 23, 6, 5), (30, 10, 3, 11), (9, 28, 29, 12), (5, 6, 10, 30), (4, 0, 31, 13), (26, 14, 16, 27), (22, 21, 18, 17), (0, 4, 14, 26), (13, 31, 7, 8), (24, 1, 20, 19), (17, 18, 15, 2), (19, 20, 23, 25), (8, 7, 21, 22), (2, 3, 10, 17), (8, 22, 6, 23), (20, 1, 4, 13), (13, 8, 23, 20), (1, 9, 14, 4), (12, 16, 14, 9), (11, 15, 18, 30), (25, 5, 21, 7), (31, 0, 24, 19), (19, 25, 7, 31), (0, 26, 28, 24), (27, 29, 28, 26), (10, 6, 22, 17), (5, 30, 18, 21)])
_uv = me_cube_004.uv_layers.new(name='UVMap')
_uv.uv.foreach_set('vector', [0.375, 1.0, 0.375, 0.25, 0.375, 0.25, 0.375, 1.0, 0.625, 0.5, 0.875, 0.5, 0.875, 0.75, 0.625, 0.75, 0.125, 0.5, 0.375, 0.5, 0.375, 0.75, 0.125, 0.75, 0.375, 0.25, 0.375, 1.0, 0.375, 1.0, 0.375, 0.25, 0.625, 0.25, 0.625, 0.0, 0.625, 0.0, 0.625, 0.25, 0.375, 0.0, 0.375, 0.25, 0.375, 0.25, 0.375, 0.0, 0.375, 0.25, 0.375, 1.0, 0.625, 0.0, 0.625, 0.25, 0.375, 0.25, 0.375, 1.0, 0.375, 1.0, 0.375, 0.25, 0.375, 0.5, 0.375, 0.75, 0.375, 0.75, 0.375, 0.5, 0.375, 0.25, 0.375, 1.0, 0.625, 0.0, 0.625, 0.25, 0.375, 0.5, 0.375, 0.75, 0.375, 0.75, 0.375, 0.5, 0.375, 0.25, 0.375, 1.0, 0.375, 1.0, 0.375, 0.25, 0.375, 0.25, 0.375, 1.0, 0.375, 1.0, 0.375, 0.25, 0.625, 0.25, 0.625, 0.0, 0.625, 0.0, 0.625, 0.25, 0.375, 0.25, 0.375, 1.0, 0.375, 1.0, 0.375, 0.25, 0.375, 0.25, 0.375, 1.0, 0.375, 1.0, 0.375, 0.25, 0.625, 0.25, 0.625, 0.0, 0.625, 0.0, 0.625, 0.25, 0.375, 0.25, 0.375, 0.25, 0.375, 1.0, 0.375, 1.0, 0.375, 1.0, 0.375, 1.0, 0.375, 0.25, 0.375, 0.25, 0.375, 0.25, 0.375, 0.25, 0.375, 1.0, 0.375, 1.0, 0.375, 1.0, 0.375, 1.0, 0.375, 0.75, 0.375, 0.25, 0.125, 0.75, 0.375, 0.75, 0.375, 0.75, 0.375, 1.0, 0.625, 0.25, 0.625, 0.0, 0.625, 0.0, 0.625, 0.25, 0.375, 0.25, 0.375, 0.25, 0.375, 1.0, 0.375, 1.0, 0.375, 1.0, 0.375, 1.0, 0.375, 0.25, 0.375, 0.25, 0.375, 0.25, 0.375, 0.25, 0.375, 1.0, 0.375, 1.0, 0.375, 1.0, 0.375, 1.0, 0.375, 0.75, 0.375, 0.25, 0.125, 0.75, 0.375, 0.75, 0.375, 0.75, 0.375, 1.0, 0.625, 0.0, 0.375, 1.0, 0.375, 0.25, 0.625, 0.25, 0.375, 0.25, 0.625, 0.25, 0.625, 0.0, 0.375, 1.0])
me_cube_004.materials.append(mat_material)
me_cube_004.use_remesh_preserve_volume = False
me_cube_004.use_remesh_preserve_attributes = False
me_cube_004.use_mirror_vertex_groups = False
me_cube_004.update()
me_cube_010 = bpy.data.meshes.new('Cube.010')
me_cube_010.from_pydata([(0.15, 0.25, -0.15), (-0.15, -0.25, -0.15), (0.18, -0.25, 1.75), (-0.18, -0.25, 1.75), (0.15, -0.25, -0.15), (-0.13, 0.25, 1.65), (-0.13, -0.25, 1.65), (0.13, 0.25, 0.77), (0.13, -0.25, 0.77), (-0.2, -0.25, -0.2), (-0.18, -0.25, 1.7), (-0.18, 0.25, 1.75), (-0.2, -0.25, -0.25), (0.15, -0.25, 0.75), (0.2, -0.25, -0.2), (0.18, 0.25, 1.75), (0.2, -0.25, -0.25), (0.18, -0.25, 1.7), (0.18, 0.25, 1.7), (-0.15, 0.25, 0.75), (-0.15, -0.25, 0.75), (0.13, 0.25, 1.65), (0.13, -0.25, 1.65), (-0.13, -0.25, 0.77), (-0.15, 0.25, -0.15), (-0.13, 0.25, 0.77), (0.2, 0.25, -0.2), (0.2, 0.25, -0.25), (-0.2, 0.25, -0.2), (-0.2, 0.25, -0.25), (-0.18, 0.25, 1.7), (0.15, 0.25, 0.75)], [], [(1, 24, 28, 9), (15, 11, 3, 2), (29, 27, 16, 12), (25, 23, 6, 5), (30, 10, 3, 11), (9, 28, 29, 12), (5, 6, 10, 30), (4, 0, 31, 13), (26, 14, 16, 27), (22, 21, 18, 17), (0, 4, 14, 26), (13, 31, 7, 8), (24, 1, 20, 19), (17, 18, 15, 2), (19, 20, 23, 25), (8, 7, 21, 22), (2, 3, 10, 17), (8, 22, 6, 23), (20, 1, 4, 13), (13, 8, 23, 20), (1, 9, 14, 4), (12, 16, 14, 9), (11, 15, 18, 30), (25, 5, 21, 7), (31, 0, 24, 19), (19, 25, 7, 31), (0, 26, 28, 24), (27, 29, 28, 26), (10, 6, 22, 17), (5, 30, 18, 21)])
_uv = me_cube_010.uv_layers.new(name='UVMap')
_uv.uv.foreach_set('vector', [0.375, 1.0, 0.375, 0.25, 0.375, 0.25, 0.375, 1.0, 0.625, 0.5, 0.875, 0.5, 0.875, 0.75, 0.625, 0.75, 0.125, 0.5, 0.375, 0.5, 0.375, 0.75, 0.125, 0.75, 0.375, 0.25, 0.375, 1.0, 0.375, 1.0, 0.375, 0.25, 0.625, 0.25, 0.625, 0.0, 0.625, 0.0, 0.625, 0.25, 0.375, 0.0, 0.375, 0.25, 0.375, 0.25, 0.375, 0.0, 0.375, 0.25, 0.375, 1.0, 0.625, 0.0, 0.625, 0.25, 0.375, 0.25, 0.375, 1.0, 0.375, 1.0, 0.375, 0.25, 0.375, 0.5, 0.375, 0.75, 0.375, 0.75, 0.375, 0.5, 0.375, 0.25, 0.375, 1.0, 0.625, 0.0, 0.625, 0.25, 0.375, 0.5, 0.375, 0.75, 0.375, 0.75, 0.375, 0.5, 0.375, 0.25, 0.375, 1.0, 0.375, 1.0, 0.375, 0.25, 0.375, 0.25, 0.375, 1.0, 0.375, 1.0, 0.375, 0.25, 0.625, 0.25, 0.625, 0.0, 0.625, 0.0, 0.625, 0.25, 0.375, 0.25, 0.375, 1.0, 0.375, 1.0, 0.375, 0.25, 0.375, 0.25, 0.375, 1.0, 0.375, 1.0, 0.375, 0.25, 0.625, 0.25, 0.625, 0.0, 0.625, 0.0, 0.625, 0.25, 0.375, 0.25, 0.375, 0.25, 0.375, 1.0, 0.375, 1.0, 0.375, 1.0, 0.375, 1.0, 0.375, 0.25, 0.375, 0.25, 0.375, 0.25, 0.375, 0.25, 0.375, 1.0, 0.375, 1.0, 0.375, 1.0, 0.375, 1.0, 0.375, 0.75, 0.375, 0.25, 0.125, 0.75, 0.375, 0.75, 0.375, 0.75, 0.375, 1.0, 0.625, 0.25, 0.625, 0.0, 0.625, 0.0, 0.625, 0.25, 0.375, 0.25, 0.375, 0.25, 0.375, 1.0, 0.375, 1.0, 0.375, 1.0, 0.375, 1.0, 0.375, 0.25, 0.375, 0.25, 0.375, 0.25, 0.375, 0.25, 0.375, 1.0, 0.375, 1.0, 0.375, 1.0, 0.375, 1.0, 0.375, 0.75, 0.375, 0.25, 0.125, 0.75, 0.375, 0.75, 0.375, 0.75, 0.375, 1.0, 0.625, 0.0, 0.375, 1.0, 0.375, 0.25, 0.625, 0.25, 0.375, 0.25, 0.625, 0.25, 0.625, 0.0, 0.375, 1.0])
me_cube_010.materials.append(mat_material)
me_cube_010.use_remesh_preserve_volume = False
me_cube_010.use_remesh_preserve_attributes = False
me_cube_010.use_mirror_vertex_groups = False
me_cube_010.update()
me_cube_011 = bpy.data.meshes.new('Cube.011')
me_cube_011.from_pydata([(0.15, -0.25, -0.15), (-0.13, -0.25, 1.65), (0.13, -0.25, 0.77), (-0.18, -0.25, 1.75), (0.18, -0.25, 1.75), (0.18, -0.25, 1.7), (-0.15, -0.25, 0.75), (0.13, -0.25, 1.65), (-0.15, -0.25, -0.15), (-0.13, -0.25, 0.77), (0.2, -0.25, -0.2), (0.2, -0.25, -0.25), (-0.2, -0.25, -0.2), (-0.2, -0.25, -0.25), (-0.18, -0.25, 1.7), (0.15, -0.25, 0.75), (-0.13, 0.0, 1.65), (-0.18, 0.0, 1.75), (-0.15, 0.0, 0.75), (-0.15, 0.0, -0.15), (-0.13, 0.0, 0.77), (-0.2, 0.0, -0.2), (-0.2, 0.0, -0.25), (-0.18, 0.0, 1.7), (0.1793, -0.1793, -0.15), (0.1651, -0.1651, 0.77), (0.2005, -0.2005, 1.75), (0.2005, -0.2005, 1.7), (0.1651, -0.1651, 1.65), (0.2146, -0.2146, -0.2), (0.2146, -0.2146, -0.25), (0.1793, -0.1793, 0.75), (0.25, -0.15, -0.15), (0.25, -0.13, 0.77), (0.25, -0.18, 1.75), (0.25, -0.18, 1.7), (0.25, -0.13, 1.65), (0.25, -0.2, -0.2), (0.25, -0.2, -0.25), (0.25, -0.15, 0.75), (-0.1126, 0.065, 1.65), (-0.1559, 0.09, 1.75), (-0.1299, 0.075, 0.75), (-0.1299, 0.075, -0.15), (-0.1126, 0.065, 0.77), (-0.1732, 0.1, -0.2), (-0.1732, 0.1, -0.25), (-0.1559, 0.09, 1.7), (-0.065, 0.1126, 1.65), (-0.09, 0.1559, 1.75), (-0.075, 0.1299, 0.75), (-0.075, 0.1299, -0.15), (-0.065, 0.1126, 0.77), (-0.1, 0.1732, -0.2), (-0.1, 0.1732, -0.25), (-0.09, 0.1559, 1.7), (7.451e-09, 0.13, 1.65), (0.0, 0.18, 1.75), (7.451e-09, 0.15, 0.75), (7.451e-09, 0.15, -0.15), (7.451e-09, 0.13, 0.77), (0.0, 0.2, -0.2), (0.0, 0.2, -0.25), (0.0, 0.18, 1.7), (0.25, 0.13, 1.65), (0.25, 0.18, 1.75), (0.25, 0.15, 0.75), (0.25, 0.15, -0.15), (0.25, 0.13, 0.77), (0.25, 0.2, -0.2), (0.25, 0.2, -0.25), (0.25, 0.18, 1.7)], [], [(3, 4, 5, 14), (9, 1, 7, 2), (15, 0, 8, 6), (6, 9, 2, 15), (0, 10, 12, 8), (11, 13, 12, 10), (1, 14, 5, 7), (6, 8, 19, 18), (3, 14, 23, 17), (9, 6, 18, 20), (12, 13, 22, 21), (1, 9, 20, 16), (8, 12, 21, 19), (14, 1, 16, 23), (11, 10, 29, 30), (5, 4, 26, 27), (0, 15, 31, 24), (2, 7, 28, 25), (15, 2, 25, 31), (7, 5, 27, 28), (10, 0, 24, 29), (25, 28, 36, 33), (31, 25, 33, 39), (30, 29, 37, 38), (28, 27, 35, 36), (29, 24, 32, 37), (24, 31, 39, 32), (27, 26, 34, 35), (17, 23, 47, 41), (19, 21, 45, 43), (21, 22, 46, 45), (18, 19, 43, 42), (16, 20, 44, 40), (23, 16, 40, 47), (20, 18, 42, 44), (40, 44, 52, 48), (47, 40, 48, 55), (44, 42, 50, 52), (41, 47, 55, 49), (43, 45, 53, 51), (45, 46, 54, 53), (42, 43, 51, 50), (52, 50, 58, 60), (49, 55, 63, 57), (51, 53, 61, 59), (53, 54, 62, 61), (50, 51, 59, 58), (48, 52, 60, 56), (55, 48, 56, 63), (60, 58, 66, 68), (57, 63, 71, 65), (59, 61, 69, 67), (61, 62, 70, 69), (58, 59, 67, 66), (56, 60, 68, 64), (63, 56, 64, 71), (35, 34, 65, 71), (36, 64, 68, 33), (36, 35, 71, 64), (39, 66, 67, 32), (33, 68, 66, 39), (38, 37, 69, 70), (32, 67, 69, 37), (4, 3, 17, 26), (26, 57, 65, 34), (17, 41, 26), (57, 26, 49), (41, 49, 26), (13, 11, 22), (70, 62, 38), (38, 62, 54, 30), (30, 46, 22, 11), (46, 30, 54)])
_uv = me_cube_011.uv_layers.new(name='UVMap')
_uv.uv.foreach_set('vector', [0.625, 0.25, 0.625, 0.0, 0.625, 0.0, 0.625, 0.25, 0.375, 0.25, 0.375, 0.25, 0.375, 1.0, 0.375, 1.0, 0.375, 1.0, 0.375, 1.0, 0.375, 0.25, 0.375, 0.25, 0.375, 0.25, 0.375, 0.25, 0.375, 1.0, 0.375, 1.0, 0.375, 1.0, 0.375, 1.0, 0.375, 0.75, 0.375, 0.25, 0.125, 0.75, 0.375, 0.75, 0.375, 0.75, 0.375, 1.0, 0.375, 0.25, 0.625, 0.25, 0.625, 0.0, 0.375, 1.0, 0.375, 0.25, 0.375, 0.25, 0.375, 0.25, 0.375, 0.25, 0.625, 0.25, 0.625, 0.25, 0.625, 0.25, 0.625, 0.25, 0.375, 0.25, 0.375, 0.25, 0.375, 0.25, 0.375, 0.25, 0.375, 0.75, 0.375, 0.75, 0.375, 0.75, 0.375, 0.75, 0.375, 0.25, 0.375, 0.25, 0.375, 0.25, 0.375, 0.25, 0.375, 0.25, 0.375, 0.75, 0.375, 0.75, 0.375, 0.25, 0.625, 0.25, 0.375, 0.25, 0.375, 0.25, 0.625, 0.25, 0.125, 0.75, 0.375, 1.0, 0.375, 1.0, 0.125, 0.75, 0.625, 0.0, 0.625, 0.0, 0.625, 0.0, 0.625, 0.0, 0.375, 1.0, 0.375, 1.0, 0.375, 1.0, 0.375, 1.0, 0.375, 1.0, 0.375, 1.0, 0.375, 1.0, 0.375, 1.0, 0.375, 1.0, 0.375, 1.0, 0.375, 1.0, 0.375, 1.0, 0.375, 1.0, 0.625, 0.0, 0.625, 0.0, 0.375, 1.0, 0.375, 1.0, 0.375, 1.0, 0.375, 1.0, 0.375, 1.0, 0.375, 1.0, 0.375, 1.0, 0.375, 1.0, 0.375, 1.0, 0.375, 1.0, 0.375, 1.0, 0.375, 1.0, 0.375, 1.0, 0.125, 0.75, 0.375, 1.0, 0.375, 1.0, 0.125, 0.75, 0.375, 1.0, 0.625, 0.0, 0.625, 0.0, 0.375, 1.0, 0.375, 1.0, 0.375, 1.0, 0.375, 1.0, 0.375, 1.0, 0.375, 1.0, 0.375, 1.0, 0.375, 1.0, 0.375, 1.0, 0.625, 0.0, 0.625, 0.0, 0.625, 0.0, 0.625, 0.0, 0.625, 0.25, 0.625, 0.25, 0.625, 0.25, 0.625, 0.25, 0.375, 0.25, 0.375, 0.75, 0.375, 0.75, 0.375, 0.25, 0.375, 0.75, 0.375, 0.75, 0.375, 0.75, 0.375, 0.75, 0.375, 0.25, 0.375, 0.25, 0.375, 0.25, 0.375, 0.25, 0.375, 0.25, 0.375, 0.25, 0.375, 0.25, 0.375, 0.25, 0.625, 0.25, 0.375, 0.25, 0.375, 0.25, 0.625, 0.25, 0.375, 0.25, 0.375, 0.25, 0.375, 0.25, 0.375, 0.25, 0.375, 0.25, 0.375, 0.25, 0.375, 0.25, 0.375, 0.25, 0.625, 0.25, 0.375, 0.25, 0.375, 0.25, 0.625, 0.25, 0.375, 0.25, 0.375, 0.25, 0.375, 0.25, 0.375, 0.25, 0.625, 0.25, 0.625, 0.25, 0.625, 0.25, 0.625, 0.25, 0.375, 0.25, 0.375, 0.75, 0.375, 0.75, 0.375, 0.25, 0.375, 0.75, 0.375, 0.75, 0.375, 0.75, 0.375, 0.75, 0.375, 0.25, 0.375, 0.25, 0.375, 0.25, 0.375, 0.25, 0.375, 0.25, 0.375, 0.25, 0.375, 0.25, 0.375, 0.25, 0.625, 0.25, 0.625, 0.25, 0.625, 0.25, 0.625, 0.25, 0.375, 0.25, 0.375, 0.75, 0.375, 0.75, 0.375, 0.25, 0.375, 0.75, 0.375, 0.75, 0.375, 0.75, 0.375, 0.75, 0.375, 0.25, 0.375, 0.25, 0.375, 0.25, 0.375, 0.25, 0.375, 0.25, 0.375, 0.25, 0.375, 0.25, 0.375, 0.25, 0.625, 0.25, 0.375, 0.25, 0.375, 0.25, 0.625, 0.25, 0.375, 0.25, 0.375, 0.25, 0.375, 0.25, 0.375, 0.25, 0.625, 0.25, 0.625, 0.25, 0.625, 0.25, 0.625, 0.25, 0.375, 0.25, 0.375, 0.75, 0.375, 0.75, 0.375, 0.25, 0.375, 0.75, 0.375, 0.75, 0.375, 0.75, 0.375, 0.75, 0.375, 0.25, 0.375, 0.25, 0.375, 0.25, 0.375, 0.25, 0.375, 0.25, 0.375, 0.25, 0.375, 0.25, 0.375, 0.25, 0.625, 0.25, 0.375, 0.25, 0.375, 0.25, 0.625, 0.25, 0.625, 0.0, 0.625, 0.0, 0.625, 0.25, 0.625, 0.25, 0.375, 1.0, 0.375, 0.25, 0.375, 0.25, 0.375, 1.0, 0.375, 1.0, 0.625, 0.0, 0.625, 0.25, 0.375, 0.25, 0.375, 1.0, 0.375, 0.25, 0.375, 0.25, 0.375, 1.0, 0.375, 1.0, 0.375, 0.25, 0.375, 0.25, 0.375, 1.0, 0.125, 0.75, 0.375, 1.0, 0.375, 0.75, 0.375, 0.75, 0.375, 1.0, 0.375, 0.25, 0.375, 0.75, 0.375, 1.0, 0.625, 0.0, 0.625, 0.25, 0.625, 0.25, 0.625, 0.0, 0.625, 0.0, 0.625, 0.25, 0.625, 0.25, 0.625, 0.0, 0.625, 0.25, 0.625, 0.25, 0.625, 0.0, 0.625, 0.25, 0.625, 0.0, 0.625, 0.25, 0.625, 0.25, 0.625, 0.25, 0.625, 0.0, 0.375, 0.75, 0.125, 0.75, 0.375, 0.75, 0.375, 0.75, 0.375, 0.75, 0.125, 0.75, 0.125, 0.75, 0.375, 0.75, 0.375, 0.75, 0.125, 0.75, 0.125, 0.75, 0.375, 0.75, 0.375, 0.75, 0.125, 0.75, 0.375, 0.75, 0.125, 0.75, 0.375, 0.75])
me_cube_011.materials.append(mat_material)
me_cube_011.use_remesh_preserve_volume = False
me_cube_011.use_remesh_preserve_attributes = False
me_cube_011.use_mirror_vertex_groups = False
me_cube_011.update()
me_cube_012 = bpy.data.meshes.new('Cube.012')
me_cube_012.from_pydata([(0.15, 0.25, -0.15), (-0.15, -0.25, -0.15), (0.18, -0.25, 1.75), (-0.18, -0.25, 1.75), (0.15, -0.25, -0.15), (-0.13, 0.25, 1.65), (-0.13, -0.25, 1.65), (0.13, 0.25, 0.77), (0.13, -0.25, 0.77), (-0.2, -0.25, -0.2), (-0.18, -0.25, 1.7), (-0.18, 0.25, 1.75), (-0.2, -0.25, -0.25), (0.15, -0.25, 0.75), (0.2, -0.25, -0.2), (0.18, 0.25, 1.75), (0.2, -0.25, -0.25), (0.18, -0.25, 1.7), (0.18, 0.25, 1.7), (-0.15, 0.25, 0.75), (-0.15, -0.25, 0.75), (0.13, 0.25, 1.65), (0.13, -0.25, 1.65), (-0.13, -0.25, 0.77), (-0.15, 0.25, -0.15), (-0.13, 0.25, 0.77), (0.2, 0.25, -0.2), (0.2, 0.25, -0.25), (-0.2, 0.25, -0.2), (-0.2, 0.25, -0.25), (-0.18, 0.25, 1.7), (0.15, 0.25, 0.75)], [], [(1, 24, 28, 9), (15, 11, 3, 2), (29, 27, 16, 12), (25, 23, 6, 5), (30, 10, 3, 11), (9, 28, 29, 12), (5, 6, 10, 30), (4, 0, 31, 13), (26, 14, 16, 27), (22, 21, 18, 17), (0, 4, 14, 26), (13, 31, 7, 8), (24, 1, 20, 19), (17, 18, 15, 2), (19, 20, 23, 25), (8, 7, 21, 22), (2, 3, 10, 17), (8, 22, 6, 23), (20, 1, 4, 13), (13, 8, 23, 20), (1, 9, 14, 4), (12, 16, 14, 9), (11, 15, 18, 30), (25, 5, 21, 7), (31, 0, 24, 19), (19, 25, 7, 31), (0, 26, 28, 24), (27, 29, 28, 26), (10, 6, 22, 17), (5, 30, 18, 21)])
_uv = me_cube_012.uv_layers.new(name='UVMap')
_uv.uv.foreach_set('vector', [0.375, 1.0, 0.375, 0.25, 0.375, 0.25, 0.375, 1.0, 0.625, 0.5, 0.875, 0.5, 0.875, 0.75, 0.625, 0.75, 0.125, 0.5, 0.375, 0.5, 0.375, 0.75, 0.125, 0.75, 0.375, 0.25, 0.375, 1.0, 0.375, 1.0, 0.375, 0.25, 0.625, 0.25, 0.625, 0.0, 0.625, 0.0, 0.625, 0.25, 0.375, 0.0, 0.375, 0.25, 0.375, 0.25, 0.375, 0.0, 0.375, 0.25, 0.375, 1.0, 0.625, 0.0, 0.625, 0.25, 0.375, 0.25, 0.375, 1.0, 0.375, 1.0, 0.375, 0.25, 0.375, 0.5, 0.375, 0.75, 0.375, 0.75, 0.375, 0.5, 0.375, 0.25, 0.375, 1.0, 0.625, 0.0, 0.625, 0.25, 0.375, 0.5, 0.375, 0.75, 0.375, 0.75, 0.375, 0.5, 0.375, 0.25, 0.375, 1.0, 0.375, 1.0, 0.375, 0.25, 0.375, 0.25, 0.375, 1.0, 0.375, 1.0, 0.375, 0.25, 0.625, 0.25, 0.625, 0.0, 0.625, 0.0, 0.625, 0.25, 0.375, 0.25, 0.375, 1.0, 0.375, 1.0, 0.375, 0.25, 0.375, 0.25, 0.375, 1.0, 0.375, 1.0, 0.375, 0.25, 0.625, 0.25, 0.625, 0.0, 0.625, 0.0, 0.625, 0.25, 0.375, 0.25, 0.375, 0.25, 0.375, 1.0, 0.375, 1.0, 0.375, 1.0, 0.375, 1.0, 0.375, 0.25, 0.375, 0.25, 0.375, 0.25, 0.375, 0.25, 0.375, 1.0, 0.375, 1.0, 0.375, 1.0, 0.375, 1.0, 0.375, 0.75, 0.375, 0.25, 0.125, 0.75, 0.375, 0.75, 0.375, 0.75, 0.375, 1.0, 0.625, 0.25, 0.625, 0.0, 0.625, 0.0, 0.625, 0.25, 0.375, 0.25, 0.375, 0.25, 0.375, 1.0, 0.375, 1.0, 0.375, 1.0, 0.375, 1.0, 0.375, 0.25, 0.375, 0.25, 0.375, 0.25, 0.375, 0.25, 0.375, 1.0, 0.375, 1.0, 0.375, 1.0, 0.375, 1.0, 0.375, 0.75, 0.375, 0.25, 0.125, 0.75, 0.375, 0.75, 0.375, 0.75, 0.375, 1.0, 0.625, 0.0, 0.375, 1.0, 0.375, 0.25, 0.625, 0.25, 0.375, 0.25, 0.625, 0.25, 0.625, 0.0, 0.375, 1.0])
me_cube_012.materials.append(mat_material)
me_cube_012.use_remesh_preserve_volume = False
me_cube_012.use_remesh_preserve_attributes = False
me_cube_012.use_mirror_vertex_groups = False
me_cube_012.update()
me_cube_013 = bpy.data.meshes.new('Cube.013')
me_cube_013.from_pydata([(0.15, 0.25, -0.15), (-0.15, -0.25, -0.15), (0.18, -0.25, 1.75), (-0.18, -0.25, 1.75), (0.15, -0.25, -0.15), (-0.13, 0.25, 1.65), (-0.13, -0.25, 1.65), (0.13, 0.25, 0.77), (0.13, -0.25, 0.77), (-0.2, -0.25, -0.2), (-0.18, -0.25, 1.7), (-0.18, 0.25, 1.75), (-0.2, -0.25, -0.25), (0.15, -0.25, 0.75), (0.2, -0.25, -0.2), (0.18, 0.25, 1.75), (0.2, -0.25, -0.25), (0.18, -0.25, 1.7), (0.18, 0.25, 1.7), (-0.15, 0.25, 0.75), (-0.15, -0.25, 0.75), (0.13, 0.25, 1.65), (0.13, -0.25, 1.65), (-0.13, -0.25, 0.77), (-0.15, 0.25, -0.15), (-0.13, 0.25, 0.77), (0.2, 0.25, -0.2), (0.2, 0.25, -0.25), (-0.2, 0.25, -0.2), (-0.2, 0.25, -0.25), (-0.18, 0.25, 1.7), (0.15, 0.25, 0.75)], [], [(1, 24, 28, 9), (15, 11, 3, 2), (29, 27, 16, 12), (25, 23, 6, 5), (30, 10, 3, 11), (9, 28, 29, 12), (5, 6, 10, 30), (4, 0, 31, 13), (26, 14, 16, 27), (22, 21, 18, 17), (0, 4, 14, 26), (13, 31, 7, 8), (24, 1, 20, 19), (17, 18, 15, 2), (19, 20, 23, 25), (8, 7, 21, 22), (2, 3, 10, 17), (8, 22, 6, 23), (20, 1, 4, 13), (13, 8, 23, 20), (1, 9, 14, 4), (12, 16, 14, 9), (11, 15, 18, 30), (25, 5, 21, 7), (31, 0, 24, 19), (19, 25, 7, 31), (0, 26, 28, 24), (27, 29, 28, 26), (10, 6, 22, 17), (5, 30, 18, 21)])
_uv = me_cube_013.uv_layers.new(name='UVMap')
_uv.uv.foreach_set('vector', [0.375, 1.0, 0.375, 0.25, 0.375, 0.25, 0.375, 1.0, 0.625, 0.5, 0.875, 0.5, 0.875, 0.75, 0.625, 0.75, 0.125, 0.5, 0.375, 0.5, 0.375, 0.75, 0.125, 0.75, 0.375, 0.25, 0.375, 1.0, 0.375, 1.0, 0.375, 0.25, 0.625, 0.25, 0.625, 0.0, 0.625, 0.0, 0.625, 0.25, 0.375, 0.0, 0.375, 0.25, 0.375, 0.25, 0.375, 0.0, 0.375, 0.25, 0.375, 1.0, 0.625, 0.0, 0.625, 0.25, 0.375, 0.25, 0.375, 1.0, 0.375, 1.0, 0.375, 0.25, 0.375, 0.5, 0.375, 0.75, 0.375, 0.75, 0.375, 0.5, 0.375, 0.25, 0.375, 1.0, 0.625, 0.0, 0.625, 0.25, 0.375, 0.5, 0.375, 0.75, 0.375, 0.75, 0.375, 0.5, 0.375, 0.25, 0.375, 1.0, 0.375, 1.0, 0.375, 0.25, 0.375, 0.25, 0.375, 1.0, 0.375, 1.0, 0.375, 0.25, 0.625, 0.25, 0.625, 0.0, 0.625, 0.0, 0.625, 0.25, 0.375, 0.25, 0.375, 1.0, 0.375, 1.0, 0.375, 0.25, 0.375, 0.25, 0.375, 1.0, 0.375, 1.0, 0.375, 0.25, 0.625, 0.25, 0.625, 0.0, 0.625, 0.0, 0.625, 0.25, 0.375, 0.25, 0.375, 0.25, 0.375, 1.0, 0.375, 1.0, 0.375, 1.0, 0.375, 1.0, 0.375, 0.25, 0.375, 0.25, 0.375, 0.25, 0.375, 0.25, 0.375, 1.0, 0.375, 1.0, 0.375, 1.0, 0.375, 1.0, 0.375, 0.75, 0.375, 0.25, 0.125, 0.75, 0.375, 0.75, 0.375, 0.75, 0.375, 1.0, 0.625, 0.25, 0.625, 0.0, 0.625, 0.0, 0.625, 0.25, 0.375, 0.25, 0.375, 0.25, 0.375, 1.0, 0.375, 1.0, 0.375, 1.0, 0.375, 1.0, 0.375, 0.25, 0.375, 0.25, 0.375, 0.25, 0.375, 0.25, 0.375, 1.0, 0.375, 1.0, 0.375, 1.0, 0.375, 1.0, 0.375, 0.75, 0.375, 0.25, 0.125, 0.75, 0.375, 0.75, 0.375, 0.75, 0.375, 1.0, 0.625, 0.0, 0.375, 1.0, 0.375, 0.25, 0.625, 0.25, 0.375, 0.25, 0.625, 0.25, 0.625, 0.0, 0.375, 1.0])
me_cube_013.materials.append(mat_material)
me_cube_013.use_remesh_preserve_volume = False
me_cube_013.use_remesh_preserve_attributes = False
me_cube_013.use_mirror_vertex_groups = False
me_cube_013.update()
me_cube_014 = bpy.data.meshes.new('Cube.014')
me_cube_014.from_pydata([(0.15, 0.25, -0.15), (-0.15, -0.25, -0.15), (0.18, -0.25, 1.75), (-0.18, -0.25, 1.75), (0.15, -0.25, -0.15), (-0.13, 0.25, 1.65), (-0.13, -0.25, 1.65), (0.13, 0.25, 0.77), (0.13, -0.25, 0.77), (-0.2, -0.25, -0.2), (-0.18, -0.25, 1.7), (-0.18, 0.25, 1.75), (-0.2, -0.25, -0.25), (0.15, -0.25, 0.75), (0.2, -0.25, -0.2), (0.18, 0.25, 1.75), (0.2, -0.25, -0.25), (0.18, -0.25, 1.7), (0.18, 0.25, 1.7), (-0.15, 0.25, 0.75), (-0.15, -0.25, 0.75), (0.13, 0.25, 1.65), (0.13, -0.25, 1.65), (-0.13, -0.25, 0.77), (-0.15, 0.25, -0.15), (-0.13, 0.25, 0.77), (0.2, 0.25, -0.2), (0.2, 0.25, -0.25), (-0.2, 0.25, -0.2), (-0.2, 0.25, -0.25), (-0.18, 0.25, 1.7), (0.15, 0.25, 0.75)], [], [(1, 24, 28, 9), (15, 11, 3, 2), (29, 27, 16, 12), (25, 23, 6, 5), (30, 10, 3, 11), (9, 28, 29, 12), (5, 6, 10, 30), (4, 0, 31, 13), (26, 14, 16, 27), (22, 21, 18, 17), (0, 4, 14, 26), (13, 31, 7, 8), (24, 1, 20, 19), (17, 18, 15, 2), (19, 20, 23, 25), (8, 7, 21, 22), (2, 3, 10, 17), (8, 22, 6, 23), (20, 1, 4, 13), (13, 8, 23, 20), (1, 9, 14, 4), (12, 16, 14, 9), (11, 15, 18, 30), (25, 5, 21, 7), (31, 0, 24, 19), (19, 25, 7, 31), (0, 26, 28, 24), (27, 29, 28, 26), (10, 6, 22, 17), (5, 30, 18, 21)])
_uv = me_cube_014.uv_layers.new(name='UVMap')
_uv.uv.foreach_set('vector', [0.375, 1.0, 0.375, 0.25, 0.375, 0.25, 0.375, 1.0, 0.625, 0.5, 0.875, 0.5, 0.875, 0.75, 0.625, 0.75, 0.125, 0.5, 0.375, 0.5, 0.375, 0.75, 0.125, 0.75, 0.375, 0.25, 0.375, 1.0, 0.375, 1.0, 0.375, 0.25, 0.625, 0.25, 0.625, 0.0, 0.625, 0.0, 0.625, 0.25, 0.375, 0.0, 0.375, 0.25, 0.375, 0.25, 0.375, 0.0, 0.375, 0.25, 0.375, 1.0, 0.625, 0.0, 0.625, 0.25, 0.375, 0.25, 0.375, 1.0, 0.375, 1.0, 0.375, 0.25, 0.375, 0.5, 0.375, 0.75, 0.375, 0.75, 0.375, 0.5, 0.375, 0.25, 0.375, 1.0, 0.625, 0.0, 0.625, 0.25, 0.375, 0.5, 0.375, 0.75, 0.375, 0.75, 0.375, 0.5, 0.375, 0.25, 0.375, 1.0, 0.375, 1.0, 0.375, 0.25, 0.375, 0.25, 0.375, 1.0, 0.375, 1.0, 0.375, 0.25, 0.625, 0.25, 0.625, 0.0, 0.625, 0.0, 0.625, 0.25, 0.375, 0.25, 0.375, 1.0, 0.375, 1.0, 0.375, 0.25, 0.375, 0.25, 0.375, 1.0, 0.375, 1.0, 0.375, 0.25, 0.625, 0.25, 0.625, 0.0, 0.625, 0.0, 0.625, 0.25, 0.375, 0.25, 0.375, 0.25, 0.375, 1.0, 0.375, 1.0, 0.375, 1.0, 0.375, 1.0, 0.375, 0.25, 0.375, 0.25, 0.375, 0.25, 0.375, 0.25, 0.375, 1.0, 0.375, 1.0, 0.375, 1.0, 0.375, 1.0, 0.375, 0.75, 0.375, 0.25, 0.125, 0.75, 0.375, 0.75, 0.375, 0.75, 0.375, 1.0, 0.625, 0.25, 0.625, 0.0, 0.625, 0.0, 0.625, 0.25, 0.375, 0.25, 0.375, 0.25, 0.375, 1.0, 0.375, 1.0, 0.375, 1.0, 0.375, 1.0, 0.375, 0.25, 0.375, 0.25, 0.375, 0.25, 0.375, 0.25, 0.375, 1.0, 0.375, 1.0, 0.375, 1.0, 0.375, 1.0, 0.375, 0.75, 0.375, 0.25, 0.125, 0.75, 0.375, 0.75, 0.375, 0.75, 0.375, 1.0, 0.625, 0.0, 0.375, 1.0, 0.375, 0.25, 0.625, 0.25, 0.375, 0.25, 0.625, 0.25, 0.625, 0.0, 0.375, 1.0])
me_cube_014.materials.append(mat_material)
me_cube_014.use_remesh_preserve_volume = False
me_cube_014.use_remesh_preserve_attributes = False
me_cube_014.use_mirror_vertex_groups = False
me_cube_014.update()
me_cube_015 = bpy.data.meshes.new('Cube.015')
me_cube_015.from_pydata([(0.15, 0.25, -0.15), (-0.15, -0.25, -0.15), (0.18, -0.25, 1.75), (-0.18, -0.25, 1.75), (0.15, -0.25, -0.15), (-0.13, 0.25, 1.65), (-0.13, -0.25, 1.65), (0.13, 0.25, 0.77), (0.13, -0.25, 0.77), (-0.2, -0.25, -0.2), (-0.18, -0.25, 1.7), (-0.18, 0.25, 1.75), (-0.2, -0.25, -0.25), (0.15, -0.25, 0.75), (0.2, -0.25, -0.2), (0.18, 0.25, 1.75), (0.2, -0.25, -0.25), (0.18, -0.25, 1.7), (0.18, 0.25, 1.7), (-0.15, 0.25, 0.75), (-0.15, -0.25, 0.75), (0.13, 0.25, 1.65), (0.13, -0.25, 1.65), (-0.13, -0.25, 0.77), (-0.15, 0.25, -0.15), (-0.13, 0.25, 0.77), (0.2, 0.25, -0.2), (0.2, 0.25, -0.25), (-0.2, 0.25, -0.2), (-0.2, 0.25, -0.25), (-0.18, 0.25, 1.7), (0.15, 0.25, 0.75)], [], [(1, 24, 28, 9), (15, 11, 3, 2), (29, 27, 16, 12), (25, 23, 6, 5), (30, 10, 3, 11), (9, 28, 29, 12), (5, 6, 10, 30), (4, 0, 31, 13), (26, 14, 16, 27), (22, 21, 18, 17), (0, 4, 14, 26), (13, 31, 7, 8), (24, 1, 20, 19), (17, 18, 15, 2), (19, 20, 23, 25), (8, 7, 21, 22), (2, 3, 10, 17), (8, 22, 6, 23), (20, 1, 4, 13), (13, 8, 23, 20), (1, 9, 14, 4), (12, 16, 14, 9), (11, 15, 18, 30), (25, 5, 21, 7), (31, 0, 24, 19), (19, 25, 7, 31), (0, 26, 28, 24), (27, 29, 28, 26), (10, 6, 22, 17), (5, 30, 18, 21)])
_uv = me_cube_015.uv_layers.new(name='UVMap')
_uv.uv.foreach_set('vector', [0.375, 1.0, 0.375, 0.25, 0.375, 0.25, 0.375, 1.0, 0.625, 0.5, 0.875, 0.5, 0.875, 0.75, 0.625, 0.75, 0.125, 0.5, 0.375, 0.5, 0.375, 0.75, 0.125, 0.75, 0.375, 0.25, 0.375, 1.0, 0.375, 1.0, 0.375, 0.25, 0.625, 0.25, 0.625, 0.0, 0.625, 0.0, 0.625, 0.25, 0.375, 0.0, 0.375, 0.25, 0.375, 0.25, 0.375, 0.0, 0.375, 0.25, 0.375, 1.0, 0.625, 0.0, 0.625, 0.25, 0.375, 0.25, 0.375, 1.0, 0.375, 1.0, 0.375, 0.25, 0.375, 0.5, 0.375, 0.75, 0.375, 0.75, 0.375, 0.5, 0.375, 0.25, 0.375, 1.0, 0.625, 0.0, 0.625, 0.25, 0.375, 0.5, 0.375, 0.75, 0.375, 0.75, 0.375, 0.5, 0.375, 0.25, 0.375, 1.0, 0.375, 1.0, 0.375, 0.25, 0.375, 0.25, 0.375, 1.0, 0.375, 1.0, 0.375, 0.25, 0.625, 0.25, 0.625, 0.0, 0.625, 0.0, 0.625, 0.25, 0.375, 0.25, 0.375, 1.0, 0.375, 1.0, 0.375, 0.25, 0.375, 0.25, 0.375, 1.0, 0.375, 1.0, 0.375, 0.25, 0.625, 0.25, 0.625, 0.0, 0.625, 0.0, 0.625, 0.25, 0.375, 0.25, 0.375, 0.25, 0.375, 1.0, 0.375, 1.0, 0.375, 1.0, 0.375, 1.0, 0.375, 0.25, 0.375, 0.25, 0.375, 0.25, 0.375, 0.25, 0.375, 1.0, 0.375, 1.0, 0.375, 1.0, 0.375, 1.0, 0.375, 0.75, 0.375, 0.25, 0.125, 0.75, 0.375, 0.75, 0.375, 0.75, 0.375, 1.0, 0.625, 0.25, 0.625, 0.0, 0.625, 0.0, 0.625, 0.25, 0.375, 0.25, 0.375, 0.25, 0.375, 1.0, 0.375, 1.0, 0.375, 1.0, 0.375, 1.0, 0.375, 0.25, 0.375, 0.25, 0.375, 0.25, 0.375, 0.25, 0.375, 1.0, 0.375, 1.0, 0.375, 1.0, 0.375, 1.0, 0.375, 0.75, 0.375, 0.25, 0.125, 0.75, 0.375, 0.75, 0.375, 0.75, 0.375, 1.0, 0.625, 0.0, 0.375, 1.0, 0.375, 0.25, 0.625, 0.25, 0.375, 0.25, 0.625, 0.25, 0.625, 0.0, 0.375, 1.0])
me_cube_015.materials.append(mat_material)
me_cube_015.use_remesh_preserve_volume = False
me_cube_015.use_remesh_preserve_attributes = False
me_cube_015.use_mirror_vertex_groups = False
me_cube_015.update()
me_cube_016 = bpy.data.meshes.new('Cube.016')
me_cube_016.from_pydata([(0.15, 0.25, -0.15), (-0.15, -0.25, -0.15), (0.18, -0.25, 1.75), (-0.18, -0.25, 1.75), (0.15, -0.25, -0.15), (-0.13, 0.25, 1.65), (-0.13, -0.25, 1.65), (0.13, 0.25, 0.77), (0.13, -0.25, 0.77), (-0.2, -0.25, -0.2), (-0.18, -0.25, 1.7), (-0.18, 0.25, 1.75), (-0.2, -0.25, -0.25), (0.15, -0.25, 0.75), (0.2, -0.25, -0.2), (0.18, 0.25, 1.75), (0.2, -0.25, -0.25), (0.18, -0.25, 1.7), (0.18, 0.25, 1.7), (-0.15, 0.25, 0.75), (-0.15, -0.25, 0.75), (0.13, 0.25, 1.65), (0.13, -0.25, 1.65), (-0.13, -0.25, 0.77), (-0.15, 0.25, -0.15), (-0.13, 0.25, 0.77), (0.2, 0.25, -0.2), (0.2, 0.25, -0.25), (-0.2, 0.25, -0.2), (-0.2, 0.25, -0.25), (-0.18, 0.25, 1.7), (0.15, 0.25, 0.75)], [], [(1, 24, 28, 9), (15, 11, 3, 2), (29, 27, 16, 12), (25, 23, 6, 5), (30, 10, 3, 11), (9, 28, 29, 12), (5, 6, 10, 30), (4, 0, 31, 13), (26, 14, 16, 27), (22, 21, 18, 17), (0, 4, 14, 26), (13, 31, 7, 8), (24, 1, 20, 19), (17, 18, 15, 2), (19, 20, 23, 25), (8, 7, 21, 22), (2, 3, 10, 17), (8, 22, 6, 23), (20, 1, 4, 13), (13, 8, 23, 20), (1, 9, 14, 4), (12, 16, 14, 9), (11, 15, 18, 30), (25, 5, 21, 7), (31, 0, 24, 19), (19, 25, 7, 31), (0, 26, 28, 24), (27, 29, 28, 26), (10, 6, 22, 17), (5, 30, 18, 21)])
_uv = me_cube_016.uv_layers.new(name='UVMap')
_uv.uv.foreach_set('vector', [0.375, 1.0, 0.375, 0.25, 0.375, 0.25, 0.375, 1.0, 0.625, 0.5, 0.875, 0.5, 0.875, 0.75, 0.625, 0.75, 0.125, 0.5, 0.375, 0.5, 0.375, 0.75, 0.125, 0.75, 0.375, 0.25, 0.375, 1.0, 0.375, 1.0, 0.375, 0.25, 0.625, 0.25, 0.625, 0.0, 0.625, 0.0, 0.625, 0.25, 0.375, 0.0, 0.375, 0.25, 0.375, 0.25, 0.375, 0.0, 0.375, 0.25, 0.375, 1.0, 0.625, 0.0, 0.625, 0.25, 0.375, 0.25, 0.375, 1.0, 0.375, 1.0, 0.375, 0.25, 0.375, 0.5, 0.375, 0.75, 0.375, 0.75, 0.375, 0.5, 0.375, 0.25, 0.375, 1.0, 0.625, 0.0, 0.625, 0.25, 0.375, 0.5, 0.375, 0.75, 0.375, 0.75, 0.375, 0.5, 0.375, 0.25, 0.375, 1.0, 0.375, 1.0, 0.375, 0.25, 0.375, 0.25, 0.375, 1.0, 0.375, 1.0, 0.375, 0.25, 0.625, 0.25, 0.625, 0.0, 0.625, 0.0, 0.625, 0.25, 0.375, 0.25, 0.375, 1.0, 0.375, 1.0, 0.375, 0.25, 0.375, 0.25, 0.375, 1.0, 0.375, 1.0, 0.375, 0.25, 0.625, 0.25, 0.625, 0.0, 0.625, 0.0, 0.625, 0.25, 0.375, 0.25, 0.375, 0.25, 0.375, 1.0, 0.375, 1.0, 0.375, 1.0, 0.375, 1.0, 0.375, 0.25, 0.375, 0.25, 0.375, 0.25, 0.375, 0.25, 0.375, 1.0, 0.375, 1.0, 0.375, 1.0, 0.375, 1.0, 0.375, 0.75, 0.375, 0.25, 0.125, 0.75, 0.375, 0.75, 0.375, 0.75, 0.375, 1.0, 0.625, 0.25, 0.625, 0.0, 0.625, 0.0, 0.625, 0.25, 0.375, 0.25, 0.375, 0.25, 0.375, 1.0, 0.375, 1.0, 0.375, 1.0, 0.375, 1.0, 0.375, 0.25, 0.375, 0.25, 0.375, 0.25, 0.375, 0.25, 0.375, 1.0, 0.375, 1.0, 0.375, 1.0, 0.375, 1.0, 0.375, 0.75, 0.375, 0.25, 0.125, 0.75, 0.375, 0.75, 0.375, 0.75, 0.375, 1.0, 0.625, 0.0, 0.375, 1.0, 0.375, 0.25, 0.625, 0.25, 0.375, 0.25, 0.625, 0.25, 0.625, 0.0, 0.375, 1.0])
me_cube_016.materials.append(mat_material)
me_cube_016.use_remesh_preserve_volume = False
me_cube_016.use_remesh_preserve_attributes = False
me_cube_016.use_mirror_vertex_groups = False
me_cube_016.update()
me_cube_017 = bpy.data.meshes.new('Cube.017')
me_cube_017.from_pydata([(0.15, 0.25, -0.15), (-0.15, -0.25, -0.15), (0.18, -0.25, 1.75), (-0.18, -0.25, 1.75), (0.15, -0.25, -0.15), (-0.13, 0.25, 1.65), (-0.13, -0.25, 1.65), (0.13, 0.25, 0.77), (0.13, -0.25, 0.77), (-0.2, -0.25, -0.2), (-0.18, -0.25, 1.7), (-0.18, 0.25, 1.75), (-0.2, -0.25, -0.25), (0.15, -0.25, 0.75), (0.2, -0.25, -0.2), (0.18, 0.25, 1.75), (0.2, -0.25, -0.25), (0.18, -0.25, 1.7), (0.18, 0.25, 1.7), (-0.15, 0.25, 0.75), (-0.15, -0.25, 0.75), (0.13, 0.25, 1.65), (0.13, -0.25, 1.65), (-0.13, -0.25, 0.77), (-0.15, 0.25, -0.15), (-0.13, 0.25, 0.77), (0.2, 0.25, -0.2), (0.2, 0.25, -0.25), (-0.2, 0.25, -0.2), (-0.2, 0.25, -0.25), (-0.18, 0.25, 1.7), (0.15, 0.25, 0.75)], [], [(1, 24, 28, 9), (15, 11, 3, 2), (29, 27, 16, 12), (25, 23, 6, 5), (30, 10, 3, 11), (9, 28, 29, 12), (5, 6, 10, 30), (4, 0, 31, 13), (26, 14, 16, 27), (22, 21, 18, 17), (0, 4, 14, 26), (13, 31, 7, 8), (24, 1, 20, 19), (17, 18, 15, 2), (19, 20, 23, 25), (8, 7, 21, 22), (2, 3, 10, 17), (8, 22, 6, 23), (20, 1, 4, 13), (13, 8, 23, 20), (1, 9, 14, 4), (12, 16, 14, 9), (11, 15, 18, 30), (25, 5, 21, 7), (31, 0, 24, 19), (19, 25, 7, 31), (0, 26, 28, 24), (27, 29, 28, 26), (10, 6, 22, 17), (5, 30, 18, 21)])
_uv = me_cube_017.uv_layers.new(name='UVMap')
_uv.uv.foreach_set('vector', [0.375, 1.0, 0.375, 0.25, 0.375, 0.25, 0.375, 1.0, 0.625, 0.5, 0.875, 0.5, 0.875, 0.75, 0.625, 0.75, 0.125, 0.5, 0.375, 0.5, 0.375, 0.75, 0.125, 0.75, 0.375, 0.25, 0.375, 1.0, 0.375, 1.0, 0.375, 0.25, 0.625, 0.25, 0.625, 0.0, 0.625, 0.0, 0.625, 0.25, 0.375, 0.0, 0.375, 0.25, 0.375, 0.25, 0.375, 0.0, 0.375, 0.25, 0.375, 1.0, 0.625, 0.0, 0.625, 0.25, 0.375, 0.25, 0.375, 1.0, 0.375, 1.0, 0.375, 0.25, 0.375, 0.5, 0.375, 0.75, 0.375, 0.75, 0.375, 0.5, 0.375, 0.25, 0.375, 1.0, 0.625, 0.0, 0.625, 0.25, 0.375, 0.5, 0.375, 0.75, 0.375, 0.75, 0.375, 0.5, 0.375, 0.25, 0.375, 1.0, 0.375, 1.0, 0.375, 0.25, 0.375, 0.25, 0.375, 1.0, 0.375, 1.0, 0.375, 0.25, 0.625, 0.25, 0.625, 0.0, 0.625, 0.0, 0.625, 0.25, 0.375, 0.25, 0.375, 1.0, 0.375, 1.0, 0.375, 0.25, 0.375, 0.25, 0.375, 1.0, 0.375, 1.0, 0.375, 0.25, 0.625, 0.25, 0.625, 0.0, 0.625, 0.0, 0.625, 0.25, 0.375, 0.25, 0.375, 0.25, 0.375, 1.0, 0.375, 1.0, 0.375, 1.0, 0.375, 1.0, 0.375, 0.25, 0.375, 0.25, 0.375, 0.25, 0.375, 0.25, 0.375, 1.0, 0.375, 1.0, 0.375, 1.0, 0.375, 1.0, 0.375, 0.75, 0.375, 0.25, 0.125, 0.75, 0.375, 0.75, 0.375, 0.75, 0.375, 1.0, 0.625, 0.25, 0.625, 0.0, 0.625, 0.0, 0.625, 0.25, 0.375, 0.25, 0.375, 0.25, 0.375, 1.0, 0.375, 1.0, 0.375, 1.0, 0.375, 1.0, 0.375, 0.25, 0.375, 0.25, 0.375, 0.25, 0.375, 0.25, 0.375, 1.0, 0.375, 1.0, 0.375, 1.0, 0.375, 1.0, 0.375, 0.75, 0.375, 0.25, 0.125, 0.75, 0.375, 0.75, 0.375, 0.75, 0.375, 1.0, 0.625, 0.0, 0.375, 1.0, 0.375, 0.25, 0.625, 0.25, 0.375, 0.25, 0.625, 0.25, 0.625, 0.0, 0.375, 1.0])
me_cube_017.materials.append(mat_material)
me_cube_017.use_remesh_preserve_volume = False
me_cube_017.use_remesh_preserve_attributes = False
me_cube_017.use_mirror_vertex_groups = False
me_cube_017.update()
me_cube_018 = bpy.data.meshes.new('Cube.018')
me_cube_018.from_pydata([(0.15, 0.25, -0.15), (-0.15, -0.25, -0.15), (0.18, -0.25, 1.75), (-0.18, -0.25, 1.75), (0.15, -0.25, -0.15), (-0.13, 0.25, 1.65), (-0.13, -0.25, 1.65), (0.13, 0.25, 0.77), (0.13, -0.25, 0.77), (-0.2, -0.25, -0.2), (-0.18, -0.25, 1.7), (-0.18, 0.25, 1.75), (-0.2, -0.25, -0.25), (0.15, -0.25, 0.75), (0.2, -0.25, -0.2), (0.18, 0.25, 1.75), (0.2, -0.25, -0.25), (0.18, -0.25, 1.7), (0.18, 0.25, 1.7), (-0.15, 0.25, 0.75), (-0.15, -0.25, 0.75), (0.13, 0.25, 1.65), (0.13, -0.25, 1.65), (-0.13, -0.25, 0.77), (-0.15, 0.25, -0.15), (-0.13, 0.25, 0.77), (0.2, 0.25, -0.2), (0.2, 0.25, -0.25), (-0.2, 0.25, -0.2), (-0.2, 0.25, -0.25), (-0.18, 0.25, 1.7), (0.15, 0.25, 0.75)], [], [(1, 24, 28, 9), (15, 11, 3, 2), (29, 27, 16, 12), (25, 23, 6, 5), (30, 10, 3, 11), (9, 28, 29, 12), (5, 6, 10, 30), (4, 0, 31, 13), (26, 14, 16, 27), (22, 21, 18, 17), (0, 4, 14, 26), (13, 31, 7, 8), (24, 1, 20, 19), (17, 18, 15, 2), (19, 20, 23, 25), (8, 7, 21, 22), (2, 3, 10, 17), (8, 22, 6, 23), (20, 1, 4, 13), (13, 8, 23, 20), (1, 9, 14, 4), (12, 16, 14, 9), (11, 15, 18, 30), (25, 5, 21, 7), (31, 0, 24, 19), (19, 25, 7, 31), (0, 26, 28, 24), (27, 29, 28, 26), (10, 6, 22, 17), (5, 30, 18, 21)])
_uv = me_cube_018.uv_layers.new(name='UVMap')
_uv.uv.foreach_set('vector', [0.375, 1.0, 0.375, 0.25, 0.375, 0.25, 0.375, 1.0, 0.625, 0.5, 0.875, 0.5, 0.875, 0.75, 0.625, 0.75, 0.125, 0.5, 0.375, 0.5, 0.375, 0.75, 0.125, 0.75, 0.375, 0.25, 0.375, 1.0, 0.375, 1.0, 0.375, 0.25, 0.625, 0.25, 0.625, 0.0, 0.625, 0.0, 0.625, 0.25, 0.375, 0.0, 0.375, 0.25, 0.375, 0.25, 0.375, 0.0, 0.375, 0.25, 0.375, 1.0, 0.625, 0.0, 0.625, 0.25, 0.375, 0.25, 0.375, 1.0, 0.375, 1.0, 0.375, 0.25, 0.375, 0.5, 0.375, 0.75, 0.375, 0.75, 0.375, 0.5, 0.375, 0.25, 0.375, 1.0, 0.625, 0.0, 0.625, 0.25, 0.375, 0.5, 0.375, 0.75, 0.375, 0.75, 0.375, 0.5, 0.375, 0.25, 0.375, 1.0, 0.375, 1.0, 0.375, 0.25, 0.375, 0.25, 0.375, 1.0, 0.375, 1.0, 0.375, 0.25, 0.625, 0.25, 0.625, 0.0, 0.625, 0.0, 0.625, 0.25, 0.375, 0.25, 0.375, 1.0, 0.375, 1.0, 0.375, 0.25, 0.375, 0.25, 0.375, 1.0, 0.375, 1.0, 0.375, 0.25, 0.625, 0.25, 0.625, 0.0, 0.625, 0.0, 0.625, 0.25, 0.375, 0.25, 0.375, 0.25, 0.375, 1.0, 0.375, 1.0, 0.375, 1.0, 0.375, 1.0, 0.375, 0.25, 0.375, 0.25, 0.375, 0.25, 0.375, 0.25, 0.375, 1.0, 0.375, 1.0, 0.375, 1.0, 0.375, 1.0, 0.375, 0.75, 0.375, 0.25, 0.125, 0.75, 0.375, 0.75, 0.375, 0.75, 0.375, 1.0, 0.625, 0.25, 0.625, 0.0, 0.625, 0.0, 0.625, 0.25, 0.375, 0.25, 0.375, 0.25, 0.375, 1.0, 0.375, 1.0, 0.375, 1.0, 0.375, 1.0, 0.375, 0.25, 0.375, 0.25, 0.375, 0.25, 0.375, 0.25, 0.375, 1.0, 0.375, 1.0, 0.375, 1.0, 0.375, 1.0, 0.375, 0.75, 0.375, 0.25, 0.125, 0.75, 0.375, 0.75, 0.375, 0.75, 0.375, 1.0, 0.625, 0.0, 0.375, 1.0, 0.375, 0.25, 0.625, 0.25, 0.375, 0.25, 0.625, 0.25, 0.625, 0.0, 0.375, 1.0])
me_cube_018.materials.append(mat_material)
me_cube_018.use_remesh_preserve_volume = False
me_cube_018.use_remesh_preserve_attributes = False
me_cube_018.use_mirror_vertex_groups = False
me_cube_018.update()
me_cube_019 = bpy.data.meshes.new('Cube.019')
me_cube_019.from_pydata([(0.15, 0.25, -0.15), (-0.15, -0.25, -0.15), (0.18, -0.25, 1.75), (-0.18, -0.25, 1.75), (0.15, -0.25, -0.15), (-0.13, 0.25, 1.65), (-0.13, -0.25, 1.65), (0.13, 0.25, 0.77), (0.13, -0.25, 0.77), (-0.2, -0.25, -0.2), (-0.18, -0.25, 1.7), (-0.18, 0.25, 1.75), (-0.2, -0.25, -0.25), (0.15, -0.25, 0.75), (0.2, -0.25, -0.2), (0.18, 0.25, 1.75), (0.2, -0.25, -0.25), (0.18, -0.25, 1.7), (0.18, 0.25, 1.7), (-0.15, 0.25, 0.75), (-0.15, -0.25, 0.75), (0.13, 0.25, 1.65), (0.13, -0.25, 1.65), (-0.13, -0.25, 0.77), (-0.15, 0.25, -0.15), (-0.13, 0.25, 0.77), (0.2, 0.25, -0.2), (0.2, 0.25, -0.25), (-0.2, 0.25, -0.2), (-0.2, 0.25, -0.25), (-0.18, 0.25, 1.7), (0.15, 0.25, 0.75)], [], [(1, 24, 28, 9), (15, 11, 3, 2), (29, 27, 16, 12), (25, 23, 6, 5), (30, 10, 3, 11), (9, 28, 29, 12), (5, 6, 10, 30), (4, 0, 31, 13), (26, 14, 16, 27), (22, 21, 18, 17), (0, 4, 14, 26), (13, 31, 7, 8), (24, 1, 20, 19), (17, 18, 15, 2), (19, 20, 23, 25), (8, 7, 21, 22), (2, 3, 10, 17), (8, 22, 6, 23), (20, 1, 4, 13), (13, 8, 23, 20), (1, 9, 14, 4), (12, 16, 14, 9), (11, 15, 18, 30), (25, 5, 21, 7), (31, 0, 24, 19), (19, 25, 7, 31), (0, 26, 28, 24), (27, 29, 28, 26), (10, 6, 22, 17), (5, 30, 18, 21)])
_uv = me_cube_019.uv_layers.new(name='UVMap')
_uv.uv.foreach_set('vector', [0.375, 1.0, 0.375, 0.25, 0.375, 0.25, 0.375, 1.0, 0.625, 0.5, 0.875, 0.5, 0.875, 0.75, 0.625, 0.75, 0.125, 0.5, 0.375, 0.5, 0.375, 0.75, 0.125, 0.75, 0.375, 0.25, 0.375, 1.0, 0.375, 1.0, 0.375, 0.25, 0.625, 0.25, 0.625, 0.0, 0.625, 0.0, 0.625, 0.25, 0.375, 0.0, 0.375, 0.25, 0.375, 0.25, 0.375, 0.0, 0.375, 0.25, 0.375, 1.0, 0.625, 0.0, 0.625, 0.25, 0.375, 0.25, 0.375, 1.0, 0.375, 1.0, 0.375, 0.25, 0.375, 0.5, 0.375, 0.75, 0.375, 0.75, 0.375, 0.5, 0.375, 0.25, 0.375, 1.0, 0.625, 0.0, 0.625, 0.25, 0.375, 0.5, 0.375, 0.75, 0.375, 0.75, 0.375, 0.5, 0.375, 0.25, 0.375, 1.0, 0.375, 1.0, 0.375, 0.25, 0.375, 0.25, 0.375, 1.0, 0.375, 1.0, 0.375, 0.25, 0.625, 0.25, 0.625, 0.0, 0.625, 0.0, 0.625, 0.25, 0.375, 0.25, 0.375, 1.0, 0.375, 1.0, 0.375, 0.25, 0.375, 0.25, 0.375, 1.0, 0.375, 1.0, 0.375, 0.25, 0.625, 0.25, 0.625, 0.0, 0.625, 0.0, 0.625, 0.25, 0.375, 0.25, 0.375, 0.25, 0.375, 1.0, 0.375, 1.0, 0.375, 1.0, 0.375, 1.0, 0.375, 0.25, 0.375, 0.25, 0.375, 0.25, 0.375, 0.25, 0.375, 1.0, 0.375, 1.0, 0.375, 1.0, 0.375, 1.0, 0.375, 0.75, 0.375, 0.25, 0.125, 0.75, 0.375, 0.75, 0.375, 0.75, 0.375, 1.0, 0.625, 0.25, 0.625, 0.0, 0.625, 0.0, 0.625, 0.25, 0.375, 0.25, 0.375, 0.25, 0.375, 1.0, 0.375, 1.0, 0.375, 1.0, 0.375, 1.0, 0.375, 0.25, 0.375, 0.25, 0.375, 0.25, 0.375, 0.25, 0.375, 1.0, 0.375, 1.0, 0.375, 1.0, 0.375, 1.0, 0.375, 0.75, 0.375, 0.25, 0.125, 0.75, 0.375, 0.75, 0.375, 0.75, 0.375, 1.0, 0.625, 0.0, 0.375, 1.0, 0.375, 0.25, 0.625, 0.25, 0.375, 0.25, 0.625, 0.25, 0.625, 0.0, 0.375, 1.0])
me_cube_019.materials.append(mat_material)
me_cube_019.use_remesh_preserve_volume = False
me_cube_019.use_remesh_preserve_attributes = False
me_cube_019.use_mirror_vertex_groups = False
me_cube_019.update()
me_cube_020 = bpy.data.meshes.new('Cube.020')
me_cube_020.from_pydata([(0.15, 0.25, -0.15), (-0.15, -0.25, -0.15), (0.18, -0.25, 1.75), (-0.18, -0.25, 1.75), (0.15, -0.25, -0.15), (-0.13, 0.25, 1.65), (-0.13, -0.25, 1.65), (0.13, 0.25, 0.77), (0.13, -0.25, 0.77), (-0.2, -0.25, -0.2), (-0.18, -0.25, 1.7), (-0.18, 0.25, 1.75), (-0.2, -0.25, -0.25), (0.15, -0.25, 0.75), (0.2, -0.25, -0.2), (0.18, 0.25, 1.75), (0.2, -0.25, -0.25), (0.18, -0.25, 1.7), (0.18, 0.25, 1.7), (-0.15, 0.25, 0.75), (-0.15, -0.25, 0.75), (0.13, 0.25, 1.65), (0.13, -0.25, 1.65), (-0.13, -0.25, 0.77), (-0.15, 0.25, -0.15), (-0.13, 0.25, 0.77), (0.2, 0.25, -0.2), (0.2, 0.25, -0.25), (-0.2, 0.25, -0.2), (-0.2, 0.25, -0.25), (-0.18, 0.25, 1.7), (0.15, 0.25, 0.75)], [], [(1, 24, 28, 9), (15, 11, 3, 2), (29, 27, 16, 12), (25, 23, 6, 5), (30, 10, 3, 11), (9, 28, 29, 12), (5, 6, 10, 30), (4, 0, 31, 13), (26, 14, 16, 27), (22, 21, 18, 17), (0, 4, 14, 26), (13, 31, 7, 8), (24, 1, 20, 19), (17, 18, 15, 2), (19, 20, 23, 25), (8, 7, 21, 22), (2, 3, 10, 17), (8, 22, 6, 23), (20, 1, 4, 13), (13, 8, 23, 20), (1, 9, 14, 4), (12, 16, 14, 9), (11, 15, 18, 30), (25, 5, 21, 7), (31, 0, 24, 19), (19, 25, 7, 31), (0, 26, 28, 24), (27, 29, 28, 26), (10, 6, 22, 17), (5, 30, 18, 21)])
_uv = me_cube_020.uv_layers.new(name='UVMap')
_uv.uv.foreach_set('vector', [0.375, 1.0, 0.375, 0.25, 0.375, 0.25, 0.375, 1.0, 0.625, 0.5, 0.875, 0.5, 0.875, 0.75, 0.625, 0.75, 0.125, 0.5, 0.375, 0.5, 0.375, 0.75, 0.125, 0.75, 0.375, 0.25, 0.375, 1.0, 0.375, 1.0, 0.375, 0.25, 0.625, 0.25, 0.625, 0.0, 0.625, 0.0, 0.625, 0.25, 0.375, 0.0, 0.375, 0.25, 0.375, 0.25, 0.375, 0.0, 0.375, 0.25, 0.375, 1.0, 0.625, 0.0, 0.625, 0.25, 0.375, 0.25, 0.375, 1.0, 0.375, 1.0, 0.375, 0.25, 0.375, 0.5, 0.375, 0.75, 0.375, 0.75, 0.375, 0.5, 0.375, 0.25, 0.375, 1.0, 0.625, 0.0, 0.625, 0.25, 0.375, 0.5, 0.375, 0.75, 0.375, 0.75, 0.375, 0.5, 0.375, 0.25, 0.375, 1.0, 0.375, 1.0, 0.375, 0.25, 0.375, 0.25, 0.375, 1.0, 0.375, 1.0, 0.375, 0.25, 0.625, 0.25, 0.625, 0.0, 0.625, 0.0, 0.625, 0.25, 0.375, 0.25, 0.375, 1.0, 0.375, 1.0, 0.375, 0.25, 0.375, 0.25, 0.375, 1.0, 0.375, 1.0, 0.375, 0.25, 0.625, 0.25, 0.625, 0.0, 0.625, 0.0, 0.625, 0.25, 0.375, 0.25, 0.375, 0.25, 0.375, 1.0, 0.375, 1.0, 0.375, 1.0, 0.375, 1.0, 0.375, 0.25, 0.375, 0.25, 0.375, 0.25, 0.375, 0.25, 0.375, 1.0, 0.375, 1.0, 0.375, 1.0, 0.375, 1.0, 0.375, 0.75, 0.375, 0.25, 0.125, 0.75, 0.375, 0.75, 0.375, 0.75, 0.375, 1.0, 0.625, 0.25, 0.625, 0.0, 0.625, 0.0, 0.625, 0.25, 0.375, 0.25, 0.375, 0.25, 0.375, 1.0, 0.375, 1.0, 0.375, 1.0, 0.375, 1.0, 0.375, 0.25, 0.375, 0.25, 0.375, 0.25, 0.375, 0.25, 0.375, 1.0, 0.375, 1.0, 0.375, 1.0, 0.375, 1.0, 0.375, 0.75, 0.375, 0.25, 0.125, 0.75, 0.375, 0.75, 0.375, 0.75, 0.375, 1.0, 0.625, 0.0, 0.375, 1.0, 0.375, 0.25, 0.625, 0.25, 0.375, 0.25, 0.625, 0.25, 0.625, 0.0, 0.375, 1.0])
me_cube_020.materials.append(mat_material)
me_cube_020.use_remesh_preserve_volume = False
me_cube_020.use_remesh_preserve_attributes = False
me_cube_020.use_mirror_vertex_groups = False
me_cube_020.update()
me_cube_021 = bpy.data.meshes.new('Cube.021')
me_cube_021.from_pydata([(0.15, 0.25, -0.15), (-0.15, -0.25, -0.15), (0.18, -0.25, 1.75), (-0.18, -0.25, 1.75), (0.15, -0.25, -0.15), (-0.13, 0.25, 1.65), (-0.13, -0.25, 1.65), (0.13, 0.25, 0.77), (0.13, -0.25, 0.77), (-0.2, -0.25, -0.2), (-0.18, -0.25, 1.7), (-0.18, 0.25, 1.75), (-0.2, -0.25, -0.25), (0.15, -0.25, 0.75), (0.2, -0.25, -0.2), (0.18, 0.25, 1.75), (0.2, -0.25, -0.25), (0.18, -0.25, 1.7), (0.18, 0.25, 1.7), (-0.15, 0.25, 0.75), (-0.15, -0.25, 0.75), (0.13, 0.25, 1.65), (0.13, -0.25, 1.65), (-0.13, -0.25, 0.77), (-0.15, 0.25, -0.15), (-0.13, 0.25, 0.77), (0.2, 0.25, -0.2), (0.2, 0.25, -0.25), (-0.2, 0.25, -0.2), (-0.2, 0.25, -0.25), (-0.18, 0.25, 1.7), (0.15, 0.25, 0.75)], [], [(1, 24, 28, 9), (15, 11, 3, 2), (29, 27, 16, 12), (25, 23, 6, 5), (30, 10, 3, 11), (9, 28, 29, 12), (5, 6, 10, 30), (4, 0, 31, 13), (26, 14, 16, 27), (22, 21, 18, 17), (0, 4, 14, 26), (13, 31, 7, 8), (24, 1, 20, 19), (17, 18, 15, 2), (19, 20, 23, 25), (8, 7, 21, 22), (2, 3, 10, 17), (8, 22, 6, 23), (20, 1, 4, 13), (13, 8, 23, 20), (1, 9, 14, 4), (12, 16, 14, 9), (11, 15, 18, 30), (25, 5, 21, 7), (31, 0, 24, 19), (19, 25, 7, 31), (0, 26, 28, 24), (27, 29, 28, 26), (10, 6, 22, 17), (5, 30, 18, 21)])
_uv = me_cube_021.uv_layers.new(name='UVMap')
_uv.uv.foreach_set('vector', [0.375, 1.0, 0.375, 0.25, 0.375, 0.25, 0.375, 1.0, 0.625, 0.5, 0.875, 0.5, 0.875, 0.75, 0.625, 0.75, 0.125, 0.5, 0.375, 0.5, 0.375, 0.75, 0.125, 0.75, 0.375, 0.25, 0.375, 1.0, 0.375, 1.0, 0.375, 0.25, 0.625, 0.25, 0.625, 0.0, 0.625, 0.0, 0.625, 0.25, 0.375, 0.0, 0.375, 0.25, 0.375, 0.25, 0.375, 0.0, 0.375, 0.25, 0.375, 1.0, 0.625, 0.0, 0.625, 0.25, 0.375, 0.25, 0.375, 1.0, 0.375, 1.0, 0.375, 0.25, 0.375, 0.5, 0.375, 0.75, 0.375, 0.75, 0.375, 0.5, 0.375, 0.25, 0.375, 1.0, 0.625, 0.0, 0.625, 0.25, 0.375, 0.5, 0.375, 0.75, 0.375, 0.75, 0.375, 0.5, 0.375, 0.25, 0.375, 1.0, 0.375, 1.0, 0.375, 0.25, 0.375, 0.25, 0.375, 1.0, 0.375, 1.0, 0.375, 0.25, 0.625, 0.25, 0.625, 0.0, 0.625, 0.0, 0.625, 0.25, 0.375, 0.25, 0.375, 1.0, 0.375, 1.0, 0.375, 0.25, 0.375, 0.25, 0.375, 1.0, 0.375, 1.0, 0.375, 0.25, 0.625, 0.25, 0.625, 0.0, 0.625, 0.0, 0.625, 0.25, 0.375, 0.25, 0.375, 0.25, 0.375, 1.0, 0.375, 1.0, 0.375, 1.0, 0.375, 1.0, 0.375, 0.25, 0.375, 0.25, 0.375, 0.25, 0.375, 0.25, 0.375, 1.0, 0.375, 1.0, 0.375, 1.0, 0.375, 1.0, 0.375, 0.75, 0.375, 0.25, 0.125, 0.75, 0.375, 0.75, 0.375, 0.75, 0.375, 1.0, 0.625, 0.25, 0.625, 0.0, 0.625, 0.0, 0.625, 0.25, 0.375, 0.25, 0.375, 0.25, 0.375, 1.0, 0.375, 1.0, 0.375, 1.0, 0.375, 1.0, 0.375, 0.25, 0.375, 0.25, 0.375, 0.25, 0.375, 0.25, 0.375, 1.0, 0.375, 1.0, 0.375, 1.0, 0.375, 1.0, 0.375, 0.75, 0.375, 0.25, 0.125, 0.75, 0.375, 0.75, 0.375, 0.75, 0.375, 1.0, 0.625, 0.0, 0.375, 1.0, 0.375, 0.25, 0.625, 0.25, 0.375, 0.25, 0.625, 0.25, 0.625, 0.0, 0.375, 1.0])
me_cube_021.materials.append(mat_material)
me_cube_021.use_remesh_preserve_volume = False
me_cube_021.use_remesh_preserve_attributes = False
me_cube_021.use_mirror_vertex_groups = False
me_cube_021.update()

# ---- objects
ob_cube = bpy.data.objects.new('Cube', me_cube)
ob_cube_001 = bpy.data.objects.new('Cube.001', me_cube_005)
ob_cube_002 = bpy.data.objects.new('Cube.002', me_cube_006)
ob_cube_003 = bpy.data.objects.new('Cube.003', me_cube_007)
ob_cube_004 = bpy.data.objects.new('Cube.004', me_cube_008)
ob_cube_005 = bpy.data.objects.new('Cube.005', me_cube_009)
ob_cube_006 = bpy.data.objects.new('Cube.006', me_cube_001)
ob_cube_007 = bpy.data.objects.new('Cube.007', me_cube_002)
ob_cube_008 = bpy.data.objects.new('Cube.008', me_cube_003)
ob_cube_009 = bpy.data.objects.new('Cube.009', me_cube_004)
ob_cube_010 = bpy.data.objects.new('Cube.010', me_cube_010)
ob_cube_011 = bpy.data.objects.new('Cube.011', me_cube_011)
ob_cube_012 = bpy.data.objects.new('Cube.012', me_cube_012)
ob_cube_013 = bpy.data.objects.new('Cube.013', me_cube_013)
ob_cube_014 = bpy.data.objects.new('Cube.014', me_cube_014)
ob_cube_015 = bpy.data.objects.new('Cube.015', me_cube_015)
ob_cube_016 = bpy.data.objects.new('Cube.016', me_cube_016)
ob_cube_017 = bpy.data.objects.new('Cube.017', me_cube_017)
ob_cube_018 = bpy.data.objects.new('Cube.018', me_cube_018)
ob_cube_019 = bpy.data.objects.new('Cube.019', me_cube_019)
ob_cube_020 = bpy.data.objects.new('Cube.020', me_cube_020)
ob_cube_021 = bpy.data.objects.new('Cube.021', me_cube_021)

# ---- transforms, parenting, visibility, modifiers, constraints
ob_cube.location = (0.0, 0.0, 0.0)
ob_cube.lock_rotations_4d = False
ob_cube.empty_display_type = 'ARROWS'
ob_cube.lineart.crease_threshold = 0.0
ob_cube_001.location = (0.0, 0.5, 0.0)
ob_cube_001.lock_rotations_4d = False
ob_cube_001.empty_display_type = 'ARROWS'
ob_cube_001.lineart.crease_threshold = 0.0
ob_cube_002.location = (0.0, -0.5, 0.0)
ob_cube_002.lock_rotations_4d = False
ob_cube_002.empty_display_type = 'ARROWS'
ob_cube_002.lineart.crease_threshold = 0.0
ob_cube_003.location = (0.0, -1.0, 0.0)
ob_cube_003.lock_rotations_4d = False
ob_cube_003.empty_display_type = 'ARROWS'
ob_cube_003.lineart.crease_threshold = 0.0
ob_cube_004.location = (0.0, -1.5, 0.0)
ob_cube_004.lock_rotations_4d = False
ob_cube_004.empty_display_type = 'ARROWS'
ob_cube_004.lineart.crease_threshold = 0.0
ob_cube_005.location = (0.0, -2.0, 0.0)
ob_cube_005.rotation_euler = (0.0, -0.0, 1.571)
ob_cube_005.lock_rotations_4d = False
ob_cube_005.empty_display_type = 'ARROWS'
ob_cube_005.lineart.crease_threshold = 0.0
ob_cube_006.location = (3.0, -1.5, 0.0)
ob_cube_006.rotation_euler = (0.0, -0.0, 3.142)
ob_cube_006.lock_rotations_4d = False
ob_cube_006.empty_display_type = 'ARROWS'
ob_cube_006.lineart.crease_threshold = 0.0
ob_cube_007.location = (3.0, -2.0, 0.0)
ob_cube_007.rotation_euler = (0.0, -0.0, 3.142)
ob_cube_007.lock_rotations_4d = False
ob_cube_007.empty_display_type = 'ARROWS'
ob_cube_007.lineart.crease_threshold = 0.0
ob_cube_008.location = (3.0, -1.0, 0.0)
ob_cube_008.rotation_euler = (0.0, -0.0, 3.142)
ob_cube_008.lock_rotations_4d = False
ob_cube_008.empty_display_type = 'ARROWS'
ob_cube_008.lineart.crease_threshold = 0.0
ob_cube_009.location = (3.0, -0.5, 0.0)
ob_cube_009.rotation_euler = (0.0, -0.0, 3.142)
ob_cube_009.lock_rotations_4d = False
ob_cube_009.empty_display_type = 'ARROWS'
ob_cube_009.lineart.crease_threshold = 0.0
ob_cube_010.location = (3.0, 0.0, 0.0)
ob_cube_010.rotation_euler = (0.0, -0.0, 3.142)
ob_cube_010.lock_rotations_4d = False
ob_cube_010.empty_display_type = 'ARROWS'
ob_cube_010.lineart.crease_threshold = 0.0
ob_cube_011.location = (3.0, 0.5, 0.0)
ob_cube_011.rotation_euler = (0.0, -0.0, 4.712)
ob_cube_011.lock_rotations_4d = False
ob_cube_011.empty_display_type = 'ARROWS'
ob_cube_011.lineart.crease_threshold = 0.0
ob_cube_012.location = (0.5, 0.5, 0.0)
ob_cube_012.rotation_euler = (0.0, -0.0, 1.571)
ob_cube_012.lock_rotations_4d = False
ob_cube_012.empty_display_type = 'ARROWS'
ob_cube_012.lineart.crease_threshold = 0.0
ob_cube_013.location = (1.0, 0.5, 0.0)
ob_cube_013.rotation_euler = (0.0, -0.0, 1.571)
ob_cube_013.lock_rotations_4d = False
ob_cube_013.empty_display_type = 'ARROWS'
ob_cube_013.lineart.crease_threshold = 0.0
ob_cube_014.location = (1.5, 0.5, 0.0)
ob_cube_014.rotation_euler = (0.0, -0.0, 1.571)
ob_cube_014.lock_rotations_4d = False
ob_cube_014.empty_display_type = 'ARROWS'
ob_cube_014.lineart.crease_threshold = 0.0
ob_cube_015.location = (2.0, 0.5, 0.0)
ob_cube_015.rotation_euler = (0.0, -0.0, 1.571)
ob_cube_015.lock_rotations_4d = False
ob_cube_015.empty_display_type = 'ARROWS'
ob_cube_015.lineart.crease_threshold = 0.0
ob_cube_016.location = (2.5, 0.5, 0.0)
ob_cube_016.rotation_euler = (0.0, -0.0, 1.571)
ob_cube_016.lock_rotations_4d = False
ob_cube_016.empty_display_type = 'ARROWS'
ob_cube_016.lineart.crease_threshold = 0.0
ob_cube_017.location = (0.5, -2.0, 0.0)
ob_cube_017.rotation_euler = (0.0, -0.0, 1.571)
ob_cube_017.lock_rotations_4d = False
ob_cube_017.empty_display_type = 'ARROWS'
ob_cube_017.lineart.crease_threshold = 0.0
ob_cube_018.location = (1.0, -2.0, 0.0)
ob_cube_018.rotation_euler = (0.0, -0.0, 1.571)
ob_cube_018.lock_rotations_4d = False
ob_cube_018.empty_display_type = 'ARROWS'
ob_cube_018.lineart.crease_threshold = 0.0
ob_cube_019.location = (1.5, -2.0, 0.0)
ob_cube_019.rotation_euler = (0.0, -0.0, 1.571)
ob_cube_019.lock_rotations_4d = False
ob_cube_019.empty_display_type = 'ARROWS'
ob_cube_019.lineart.crease_threshold = 0.0
ob_cube_020.location = (2.0, -2.0, 0.0)
ob_cube_020.rotation_euler = (0.0, -0.0, 1.571)
ob_cube_020.lock_rotations_4d = False
ob_cube_020.empty_display_type = 'ARROWS'
ob_cube_020.lineart.crease_threshold = 0.0
ob_cube_021.location = (2.5, -2.0, 0.0)
ob_cube_021.rotation_euler = (0.0, -0.0, 1.571)
ob_cube_021.lock_rotations_4d = False
ob_cube_021.empty_display_type = 'ARROWS'
ob_cube_021.lineart.crease_threshold = 0.0

# ---- collection membership
col_collection.objects.link(ob_cube)
col_collection.objects.link(ob_cube_001)
col_collection.objects.link(ob_cube_002)
col_collection.objects.link(ob_cube_003)
col_collection.objects.link(ob_cube_004)
col_collection.objects.link(ob_cube_005)
col_collection.objects.link(ob_cube_006)
col_collection.objects.link(ob_cube_007)
col_collection.objects.link(ob_cube_008)
col_collection.objects.link(ob_cube_009)
col_collection.objects.link(ob_cube_010)
col_collection.objects.link(ob_cube_011)
col_collection.objects.link(ob_cube_012)
col_collection.objects.link(ob_cube_013)
col_collection.objects.link(ob_cube_014)
col_collection.objects.link(ob_cube_015)
col_collection.objects.link(ob_cube_016)
col_collection.objects.link(ob_cube_017)
col_collection.objects.link(ob_cube_018)
col_collection.objects.link(ob_cube_019)
col_collection.objects.link(ob_cube_020)
col_collection.objects.link(ob_cube_021)

# ---- scene / render settings (as saved in the file)
scene.frame_start = 1; scene.frame_end = 250; scene.frame_set(1)
scene.render.engine = 'BLENDER_EEVEE_NEXT'
scene.cycles.use_denoising = False
scene.cycles.samples = 128
scene.cycles.sampling_pattern = 'TABULATED_SOBOL'
scene.cycles.use_adaptive_sampling = False
scene.cycles.use_light_tree = False
scene.view_settings.view_transform = 'Filmic'
bpy.context.view_layer.update()

# ---- added for rendering (the .blend has no active camera and no usable light): camera, sun
cam_auto = bpy.data.cameras.new('AutoCamera')
cam_auto.lens = 50.0
cam_auto.sensor_width = 36.0
cam_auto.clip_end = 1000.0
ob_auto_camera = bpy.data.objects.new('AutoCamera', cam_auto)
scene.collection.objects.link(ob_auto_camera)
ob_auto_camera.location = (6.02982, -6.18579, 4.37386)
ob_auto_camera.rotation_euler = (1.09748, -7.21219e-08, 0.694738)
scene.camera = ob_auto_camera
light_auto_sun = bpy.data.lights.new('AutoSun', 'SUN')
light_auto_sun.energy = 3.0
light_auto_sun.angle = 0.0523599
ob_auto_sun = bpy.data.objects.new('AutoSun', light_auto_sun)
scene.collection.objects.link(ob_auto_sun)
ob_auto_sun.rotation_euler = (0.872665, 0.174533, 0.523599)
bpy.context.view_layer.update()
